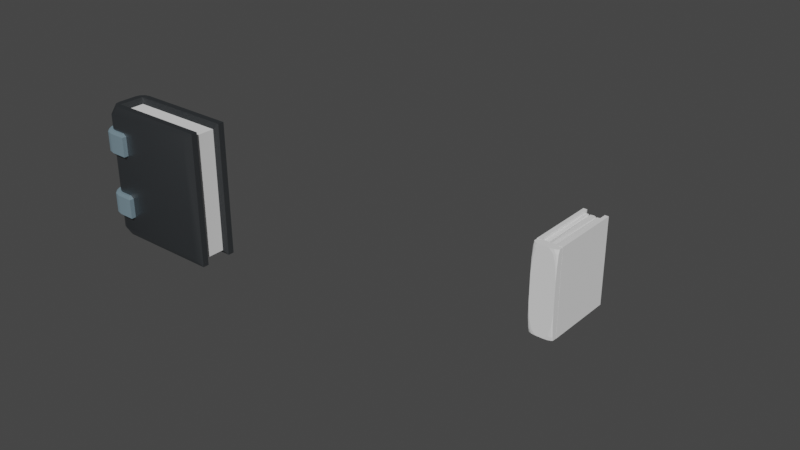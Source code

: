 # Source: books.blend  (saved by Blender 2.92.15; exported with 4.5.12 LTS)
import bpy
from mathutils import Matrix  # noqa: F401  (used for matrix-valued properties, if any)

bpy.ops.wm.read_factory_settings(use_empty=True)
scene = bpy.context.scene
scene.name = 'Scene'

# ---- collections
col_collection = bpy.data.collections.new('Collection'); scene.collection.children.link(col_collection)

# ---- materials (node trees are filled in below, after node groups)
mat_material_0 = bpy.data.materials.new('Material_0')
mat_material_0.use_transparent_shadow = False
mat_material_1 = bpy.data.materials.new('Material_1')
mat_material_1.use_transparent_shadow = False
mat_material_2 = bpy.data.materials.new('Material_2')
mat_material_2.use_transparent_shadow = False

# ---- material node trees
mat_material_0.use_nodes = True; mat_material_0.node_tree.nodes.clear()
_N = mat_material_0.node_tree.nodes; _L = mat_material_0.node_tree.links
n0 = _N.new('ShaderNodeBsdfAnisotropic'); n0.name = 'Glossy BSDF'; n0.location = (10, 220)
n0.distribution = 'GGX'
n0.inputs[0].default_value = (0.2195, 0.2195, 0.2195, 1.0)
n0.inputs[1].default_value = 0.3804
n1 = _N.new('ShaderNodeBsdfDiffuse'); n1.name = 'Diffuse BSDF'; n1.location = (10, 0)
n1.inputs[0].default_value = (0.006585, 0.009021, 0.01113, 1.0)
n1.inputs[1].default_value = 0.3804
n2 = _N.new('ShaderNodeAddShader'); n2.name = 'Add Shader'; n2.location = (230, 100)
n3 = _N.new('ShaderNodeOutputMaterial'); n3.name = 'Material Output'; n3.location = (440, 260)
_L.new(n0.outputs[0], n2.inputs[0])
_L.new(n1.outputs[0], n2.inputs[1])
_L.new(n2.outputs[0], n3.inputs[0])
n3.is_active_output = True
mat_material_1.use_nodes = True; mat_material_1.node_tree.nodes.clear()
_N = mat_material_1.node_tree.nodes; _L = mat_material_1.node_tree.links
n0 = _N.new('ShaderNodeBsdfAnisotropic'); n0.name = 'Glossy BSDF'; n0.location = (10, 220)
n0.distribution = 'GGX'
n0.inputs[0].default_value = (0.2195, 0.2195, 0.2195, 1.0)
n0.inputs[1].default_value = 0.3804
n1 = _N.new('ShaderNodeBsdfDiffuse'); n1.name = 'Diffuse BSDF'; n1.location = (10, 0)
n1.inputs[0].default_value = (0.6121, 0.6121, 0.6121, 1.0)
n1.inputs[1].default_value = 0.3804
n2 = _N.new('ShaderNodeAddShader'); n2.name = 'Add Shader'; n2.location = (230, 100)
n3 = _N.new('ShaderNodeOutputMaterial'); n3.name = 'Material Output'; n3.location = (440, 260)
_L.new(n0.outputs[0], n2.inputs[0])
_L.new(n1.outputs[0], n2.inputs[1])
_L.new(n2.outputs[0], n3.inputs[0])
n3.is_active_output = True
mat_material_2.use_nodes = True; mat_material_2.node_tree.nodes.clear()
_N = mat_material_2.node_tree.nodes; _L = mat_material_2.node_tree.links
n0 = _N.new('ShaderNodeBsdfAnisotropic'); n0.name = 'Glossy BSDF'; n0.location = (10, 220)
n0.distribution = 'GGX'
n0.inputs[0].default_value = (0.2195, 0.2195, 0.2195, 1.0)
n0.inputs[1].default_value = 0.2902
n1 = _N.new('ShaderNodeBsdfDiffuse'); n1.name = 'Diffuse BSDF'; n1.location = (10, 0)
n1.inputs[0].default_value = (0.1332, 0.1975, 0.2349, 1.0)
n1.inputs[1].default_value = 0.2902
n2 = _N.new('ShaderNodeAddShader'); n2.name = 'Add Shader'; n2.location = (230, 100)
n3 = _N.new('ShaderNodeOutputMaterial'); n3.name = 'Material Output'; n3.location = (440, 260)
_L.new(n0.outputs[0], n2.inputs[0])
_L.new(n1.outputs[0], n2.inputs[1])
_L.new(n2.outputs[0], n3.inputs[0])
n3.is_active_output = True

# ---- world
world_world = bpy.data.worlds.new('World'); scene.world = world_world
world_world.use_nodes = True; world_world.node_tree.nodes.clear()
_N = world_world.node_tree.nodes; _L = world_world.node_tree.links
n0 = _N.new('ShaderNodeOutputWorld'); n0.name = 'World Output'; n0.location = (300, 300)
n1 = _N.new('ShaderNodeBackground'); n1.name = 'Background'; n1.location = (10, 300)
n1.inputs[0].default_value = (0.05088, 0.05088, 0.05088, 1.0)
_L.new(n1.outputs[0], n0.inputs[0])
n0.is_active_output = True
world_world.color = (0.05088, 0.05088, 0.05088)
world_world.use_sun_shadow = False
world_world.sun_shadow_jitter_overblur = 0.0

# ---- meshes
me_mesh_0 = bpy.data.meshes.new('Mesh_0')
me_mesh_0.from_pydata([(0.2908, -0.02921, 0.1922), (-0.01684, -0.02921, 0.1922), (-0.02947, -0.03928, 0.208), (0.2908, -0.02921, 0.1922), (-0.02947, -0.03928, 0.208), (0.3034, -0.03928, 0.208), (-0.01684, -0.02921, 0.1922), (-0.01684, 0.02921, 0.1922), (-0.02947, 0.03928, 0.208), (-0.01684, -0.02921, 0.1922), (-0.02947, 0.03928, 0.208), (-0.02947, -0.03928, 0.208), (0.2908, 0.02921, -0.1922), (-0.01684, 0.02921, -0.1922), (-0.02947, 0.03928, -0.208), (0.2908, 0.02921, -0.1922), (-0.02947, 0.03928, -0.208), (0.3034, 0.03928, -0.208), (-0.02947, -0.03928, -0.208), (0.3034, -0.03928, -0.208), (0.3034, -0.05847, -0.208), (-0.02947, -0.03928, -0.208), (0.3034, -0.05847, -0.208), (-0.02152, -0.05847, -0.208), (-0.02947, -0.03928, -0.208), (-0.02152, -0.05847, -0.208), (-0.0295, -0.0393, -0.208), (0.3034, 0.03928, 0.208), (0.3034, 0.03928, -0.208), (0.3034, 0.05847, -0.208), (0.3034, 0.03928, 0.208), (0.3034, 0.05847, -0.208), (0.3034, 0.05847, 0.208), (-0.03582, 0.05464, 0.208), (-0.02152, 0.05847, 0.208), (-0.02956, 0.07154, 0.1829), (-0.03582, 0.05464, 0.208), (-0.02956, 0.07154, 0.1829), (-0.04237, 0.06686, 0.1829), (-0.01684, 0.02921, -0.1922), (-0.01684, -0.02921, -0.1922), (-0.02947, -0.03928, -0.208), (-0.01684, 0.02921, -0.1922), (-0.02947, -0.03928, -0.208), (-0.02947, 0.03928, -0.208), (0.2908, -0.02921, -0.1922), (0.2908, -0.02921, 0.1922), (0.3034, -0.03928, 0.208), (0.2908, -0.02921, -0.1922), (0.3034, -0.03928, 0.208), (0.3034, -0.03928, -0.208), (-0.01684, 0.02921, 0.1922), (0.2908, 0.02921, 0.1922), (0.3034, 0.03928, 0.208), (-0.01684, 0.02921, 0.1922), (0.3034, 0.03928, 0.208), (-0.02947, 0.03928, 0.208), (-0.01684, -0.02921, -0.1922), (0.2908, -0.02921, -0.1922), (0.3034, -0.03928, -0.208), (-0.01684, -0.02921, -0.1922), (0.3034, -0.03928, -0.208), (-0.02947, -0.03928, -0.208), (0.2908, 0.02921, 0.1922), (0.2908, 0.02921, -0.1922), (0.3034, 0.03928, -0.208), (0.2908, 0.02921, 0.1922), (0.3034, 0.03928, -0.208), (0.3034, 0.03928, 0.208), (0.3034, -0.05847, 0.208), (-0.02152, -0.05847, 0.208), (-0.02956, -0.07154, 0.1829), (0.3034, -0.05847, 0.208), (-0.02956, -0.07154, 0.1829), (0.2784, -0.07154, 0.1829), (0.3034, 0.03928, -0.208), (-0.02947, 0.03928, -0.208), (-0.0295, 0.0393, -0.208), (0.3034, 0.03928, -0.208), (-0.0295, 0.0393, -0.208), (-0.02152, 0.05847, -0.208), (0.3034, 0.03928, -0.208), (-0.02152, 0.05847, -0.208), (0.3034, 0.05847, -0.208), (-0.02947, -0.03928, 0.208), (-0.02947, 0.03928, 0.208), (-0.0295, 0.0393, 0.208), (-0.02947, -0.03928, 0.208), (-0.0295, 0.0393, 0.208), (-0.05012, 0.02987, 0.208), (-0.02947, -0.03928, 0.208), (-0.05012, 0.02987, 0.208), (-0.05012, -0.02987, 0.208), (-0.02947, -0.03928, 0.208), (-0.05012, -0.02987, 0.208), (-0.0295, -0.0393, 0.208), (0.3034, -0.03928, 0.208), (-0.02947, -0.03928, 0.208), (-0.0295, -0.0393, 0.208), (0.3034, -0.03928, 0.208), (-0.0295, -0.0393, 0.208), (-0.02152, -0.05847, 0.208), (0.3034, -0.03928, 0.208), (-0.02152, -0.05847, 0.208), (0.3034, -0.05847, 0.208), (-0.02152, -0.05847, -0.208), (0.3034, -0.05847, -0.208), (0.2784, -0.07154, -0.1829), (-0.02152, -0.05847, -0.208), (0.2784, -0.07154, -0.1829), (-0.02956, -0.07154, -0.1829), (-0.02947, 0.03928, 0.208), (0.3034, 0.03928, 0.208), (0.3034, 0.05847, 0.208), (-0.02947, 0.03928, 0.208), (0.3034, 0.05847, 0.208), (-0.02152, 0.05847, 0.208), (-0.02947, 0.03928, 0.208), (-0.02152, 0.05847, 0.208), (-0.0295, 0.0393, 0.208), (0.3034, -0.03928, -0.208), (0.3034, -0.03928, 0.208), (0.3034, -0.05847, 0.208), (0.3034, -0.03928, -0.208), (0.3034, -0.05847, 0.208), (0.3034, -0.05847, -0.208), (-0.05012, 0.02987, -0.208), (-0.04629, 0.04417, -0.208), (-0.0295, 0.0393, -0.208), (-0.04629, 0.04417, -0.208), (-0.03582, 0.05464, -0.208), (-0.0295, 0.0393, -0.208), (-0.03582, 0.05464, -0.208), (-0.02152, 0.05847, -0.208), (-0.0295, 0.0393, -0.208), (-0.02152, -0.05847, -0.208), (-0.03582, -0.05464, -0.208), (-0.0295, -0.0393, -0.208), (-0.03582, -0.05464, -0.208), (-0.04629, -0.04417, -0.208), (-0.0295, -0.0393, -0.208), (-0.04629, -0.04417, -0.208), (-0.05012, -0.02987, -0.208), (-0.0295, -0.0393, -0.208), (-0.05012, -0.02987, 0.208), (-0.04629, -0.04417, 0.208), (-0.0295, -0.0393, 0.208), (-0.04629, -0.04417, 0.208), (-0.03582, -0.05464, 0.208), (-0.0295, -0.0393, 0.208), (-0.03582, -0.05464, 0.208), (-0.02152, -0.05847, 0.208), (-0.0295, -0.0393, 0.208), (-0.02152, 0.05847, 0.208), (-0.03582, 0.05464, 0.208), (-0.0295, 0.0393, 0.208), (-0.03582, 0.05464, 0.208), (-0.04629, 0.04417, 0.208), (-0.0295, 0.0393, 0.208), (-0.04629, 0.04417, 0.208), (-0.05012, 0.02987, 0.208), (-0.0295, 0.0393, 0.208), (-0.02152, 0.05847, 0.208), (0.3034, 0.05847, 0.208), (0.2784, 0.07154, 0.1829), (-0.02152, 0.05847, 0.208), (0.2784, 0.07154, 0.1829), (-0.02956, 0.07154, 0.1829), (0.3034, -0.05847, -0.208), (0.3034, -0.05847, 0.208), (0.2784, -0.07154, 0.1829), (0.3034, -0.05847, -0.208), (0.2784, -0.07154, 0.1829), (0.2784, -0.07154, -0.1829), (-0.02152, 0.05847, -0.208), (-0.03582, 0.05464, -0.208), (-0.04237, 0.06686, -0.1829), (-0.02152, 0.05847, -0.208), (-0.04237, 0.06686, -0.1829), (-0.02956, 0.07154, -0.1829), (0.3034, 0.05847, -0.208), (-0.02152, 0.05847, -0.208), (-0.02956, 0.07154, -0.1829), (0.3034, 0.05847, -0.208), (-0.02956, 0.07154, -0.1829), (0.2784, 0.07154, -0.1829), (-0.05012, -0.02987, -0.208), (-0.04629, -0.04417, -0.208), (-0.05174, -0.05405, -0.1829), (-0.05012, -0.02987, -0.208), (-0.05174, -0.05405, -0.1829), (-0.05518, -0.03655, -0.1829), (0.3034, 0.05847, 0.208), (0.3034, 0.05847, -0.208), (0.2784, 0.07154, -0.1829), (0.3034, 0.05847, 0.208), (0.2784, 0.07154, -0.1829), (0.2784, 0.07154, 0.1829), (-0.02947, 0.03928, -0.208), (-0.02947, -0.03928, -0.208), (-0.0295, -0.0393, -0.208), (-0.02947, 0.03928, -0.208), (-0.0295, -0.0393, -0.208), (-0.05012, -0.02987, -0.208), (-0.02947, 0.03928, -0.208), (-0.05012, -0.02987, -0.208), (-0.05012, 0.02987, -0.208), (-0.02947, 0.03928, -0.208), (-0.05012, 0.02987, -0.208), (-0.0295, 0.0393, -0.208), (0.2784, -0.07154, -0.1829), (0.2784, -0.07154, 0.1829), (-0.02956, -0.07154, 0.1829), (0.2784, -0.07154, -0.1829), (-0.02956, -0.07154, 0.1829), (-0.02956, -0.07154, -0.1829), (-0.02956, 0.07154, -0.1829), (-0.02956, 0.07154, 0.1829), (0.2784, 0.07154, 0.1829), (-0.02956, 0.07154, -0.1829), (0.2784, 0.07154, 0.1829), (0.2784, 0.07154, -0.1829), (-0.05518, -0.03655, -0.1829), (-0.05518, -0.03655, 0.1829), (-0.05518, 0.03655, 0.1829), (-0.05518, -0.03655, -0.1829), (-0.05518, 0.03655, 0.1829), (-0.05518, 0.03655, -0.1829), (-0.02956, -0.07154, -0.1829), (-0.02956, -0.07154, 0.1829), (-0.04237, -0.06686, 0.1829), (-0.02956, -0.07154, -0.1829), (-0.04237, -0.06686, 0.1829), (-0.04237, -0.06686, -0.1829), (-0.04237, -0.06686, -0.1829), (-0.04237, -0.06686, 0.1829), (-0.05174, -0.05405, 0.1829), (-0.04237, -0.06686, -0.1829), (-0.05174, -0.05405, 0.1829), (-0.05174, -0.05405, -0.1829), (-0.05174, -0.05405, -0.1829), (-0.05174, -0.05405, 0.1829), (-0.05518, -0.03655, 0.1829), (-0.05174, -0.05405, -0.1829), (-0.05518, -0.03655, 0.1829), (-0.05518, -0.03655, -0.1829), (-0.02956, 0.07154, 0.1829), (-0.02956, 0.07154, -0.1829), (-0.04237, 0.06686, -0.1829), (-0.02956, 0.07154, 0.1829), (-0.04237, 0.06686, -0.1829), (-0.04237, 0.06686, 0.1829), (-0.04237, 0.06686, 0.1829), (-0.04237, 0.06686, -0.1829), (-0.05174, 0.05405, -0.1829), (-0.04237, 0.06686, 0.1829), (-0.05174, 0.05405, -0.1829), (-0.05174, 0.05405, 0.1829), (-0.05174, 0.05405, 0.1829), (-0.05174, 0.05405, -0.1829), (-0.05518, 0.03655, -0.1829), (-0.05174, 0.05405, 0.1829), (-0.05518, 0.03655, -0.1829), (-0.05518, 0.03655, 0.1829), (-0.04629, -0.04417, 0.208), (-0.05012, -0.02987, 0.208), (-0.05518, -0.03655, 0.1829), (-0.04629, -0.04417, 0.208), (-0.05518, -0.03655, 0.1829), (-0.05174, -0.05405, 0.1829), (-0.03582, -0.05464, -0.208), (-0.02152, -0.05847, -0.208), (-0.02956, -0.07154, -0.1829), (-0.03582, -0.05464, -0.208), (-0.02956, -0.07154, -0.1829), (-0.04237, -0.06686, -0.1829), (-0.04629, 0.04417, 0.208), (-0.03582, 0.05464, 0.208), (-0.04237, 0.06686, 0.1829), (-0.04629, 0.04417, 0.208), (-0.04237, 0.06686, 0.1829), (-0.05174, 0.05405, 0.1829), (-0.05012, 0.02987, -0.208), (-0.05012, -0.02987, -0.208), (-0.05518, -0.03655, -0.1829), (-0.05012, 0.02987, -0.208), (-0.05518, -0.03655, -0.1829), (-0.05518, 0.03655, -0.1829), (-0.04629, 0.04417, -0.208), (-0.05012, 0.02987, -0.208), (-0.05518, 0.03655, -0.1829), (-0.04629, 0.04417, -0.208), (-0.05518, 0.03655, -0.1829), (-0.05174, 0.05405, -0.1829), (-0.03582, -0.05464, 0.208), (-0.04629, -0.04417, 0.208), (-0.05174, -0.05405, 0.1829), (-0.03582, -0.05464, 0.208), (-0.05174, -0.05405, 0.1829), (-0.04237, -0.06686, 0.1829), (-0.04629, -0.04417, -0.208), (-0.03582, -0.05464, -0.208), (-0.04237, -0.06686, -0.1829), (-0.04629, -0.04417, -0.208), (-0.04237, -0.06686, -0.1829), (-0.05174, -0.05405, -0.1829), (-0.05012, 0.02987, 0.208), (-0.04629, 0.04417, 0.208), (-0.05174, 0.05405, 0.1829), (-0.05012, 0.02987, 0.208), (-0.05174, 0.05405, 0.1829), (-0.05518, 0.03655, 0.1829), (-0.05012, -0.02987, 0.208), (-0.05012, 0.02987, 0.208), (-0.05518, 0.03655, 0.1829), (-0.05012, -0.02987, 0.208), (-0.05518, 0.03655, 0.1829), (-0.05518, -0.03655, 0.1829), (-0.03582, 0.05464, -0.208), (-0.04629, 0.04417, -0.208), (-0.05174, 0.05405, -0.1829), (-0.03582, 0.05464, -0.208), (-0.05174, 0.05405, -0.1829), (-0.04237, 0.06686, -0.1829), (-0.02152, -0.05847, 0.208), (-0.03582, -0.05464, 0.208), (-0.04237, -0.06686, 0.1829), (-0.02152, -0.05847, 0.208), (-0.04237, -0.06686, 0.1829), (-0.02956, -0.07154, 0.1829), (0.2908, 0.02921, -0.1922), (0.2908, 0.02921, 0.1922), (0.2908, -0.02921, 0.1922), (0.2908, 0.02921, -0.1922), (0.2908, -0.02921, 0.1922), (0.2908, -0.02921, -0.1922), (-0.01684, 0.02921, -0.1922), (0.2908, 0.02921, -0.1922), (0.2908, -0.02921, -0.1922), (-0.01684, 0.02921, -0.1922), (0.2908, -0.02921, -0.1922), (-0.01684, -0.02921, -0.1922), (0.2908, 0.02921, 0.1922), (-0.01684, 0.02921, 0.1922), (-0.01684, -0.02921, 0.1922), (0.2908, 0.02921, 0.1922), (-0.01684, -0.02921, 0.1922), (0.2908, -0.02921, 0.1922), (0.01201, 0.07891, 0.1378), (-0.02769, 0.07891, 0.1378), (-0.04685, 0.07378, 0.1378), (0.01201, 0.07891, 0.1378), (-0.04685, 0.07378, 0.1378), (-0.06019, 0.06044, 0.1378), (0.01201, 0.07891, 0.1378), (-0.06019, 0.06044, 0.1378), (-0.06532, 0.04128, 0.1378), (0.01201, 0.07891, 0.1378), (-0.06532, 0.04128, 0.1378), (-0.06532, -0.04128, 0.1378), (0.01201, 0.07891, 0.1378), (-0.06532, -0.04128, 0.1378), (-0.06019, -0.06044, 0.1378), (0.01201, 0.07891, 0.1378), (-0.06019, -0.06044, 0.1378), (-0.04685, -0.07378, 0.1378), (0.01201, 0.07891, 0.1378), (-0.04685, -0.07378, 0.1378), (-0.02769, -0.07891, 0.1378), (0.01201, 0.07891, 0.1378), (-0.02769, -0.07891, 0.1378), (0.01201, -0.07891, 0.1378), (0.01201, 0.07891, -0.06211), (-0.02769, 0.07891, -0.06211), (-0.04685, 0.07378, -0.06211), (0.01201, 0.07891, -0.06211), (-0.04685, 0.07378, -0.06211), (-0.06019, 0.06044, -0.06211), (0.01201, 0.07891, -0.06211), (-0.06019, 0.06044, -0.06211), (-0.06532, 0.04128, -0.06211), (0.01201, 0.07891, -0.06211), (-0.06532, 0.04128, -0.06211), (-0.06532, -0.04128, -0.06211), (0.01201, 0.07891, -0.06211), (-0.06532, -0.04128, -0.06211), (-0.06019, -0.06044, -0.06211), (0.01201, 0.07891, -0.06211), (-0.06019, -0.06044, -0.06211), (-0.04685, -0.07378, -0.06211), (0.01201, 0.07891, -0.06211), (-0.04685, -0.07378, -0.06211), (-0.02769, -0.07891, -0.06211), (0.01201, 0.07891, -0.06211), (-0.02769, -0.07891, -0.06211), (0.01201, -0.07891, -0.06211), (0.02237, -0.08601, 0.06921), (0.02237, -0.08601, 0.1307), (-0.02863, -0.08601, 0.1307), (0.02237, -0.08601, 0.06921), (-0.02863, -0.08601, 0.1307), (-0.02863, -0.08601, 0.06921), (-0.02863, 0.08601, 0.06921), (-0.02863, 0.08601, 0.1307), (0.02237, 0.08601, 0.1307), (-0.02863, 0.08601, 0.06921), (0.02237, 0.08601, 0.1307), (0.02237, 0.08601, 0.06921), (-0.05052, -0.08014, 0.06921), (-0.05052, -0.08014, 0.1307), (-0.06655, -0.06411, 0.1307), (-0.05052, -0.08014, 0.06921), (-0.06655, -0.06411, 0.1307), (-0.06655, -0.06411, 0.06921), (0.02237, 0.08601, -0.1307), (0.02237, 0.08601, -0.06921), (0.02237, -0.08601, -0.06921), (0.02237, 0.08601, -0.1307), (0.02237, -0.08601, -0.06921), (0.02237, -0.08601, -0.1307), (-0.06532, 0.04128, -0.1378), (-0.06019, 0.06044, -0.1378), (-0.04685, 0.07378, -0.1378), (-0.06532, 0.04128, -0.1378), (-0.04685, 0.07378, -0.1378), (-0.02769, 0.07891, -0.1378), (-0.06532, 0.04128, -0.1378), (-0.02769, 0.07891, -0.1378), (0.01201, 0.07891, -0.1378), (-0.06532, 0.04128, -0.1378), (0.01201, 0.07891, -0.1378), (0.01201, -0.07891, -0.1378), (-0.06532, 0.04128, -0.1378), (0.01201, -0.07891, -0.1378), (-0.02769, -0.07891, -0.1378), (-0.06532, 0.04128, -0.1378), (-0.02769, -0.07891, -0.1378), (-0.04685, -0.07378, -0.1378), (-0.06532, 0.04128, -0.1378), (-0.04685, -0.07378, -0.1378), (-0.06019, -0.06044, -0.1378), (-0.06532, 0.04128, -0.1378), (-0.06019, -0.06044, -0.1378), (-0.06532, -0.04128, -0.1378), (0.02237, -0.08601, -0.1307), (0.02237, -0.08601, -0.06921), (-0.02863, -0.08601, -0.06921), (0.02237, -0.08601, -0.1307), (-0.02863, -0.08601, -0.06921), (-0.02863, -0.08601, -0.1307), (-0.02863, 0.08601, -0.1307), (-0.02863, 0.08601, -0.06921), (0.02237, 0.08601, -0.06921), (-0.02863, 0.08601, -0.1307), (0.02237, 0.08601, -0.06921), (0.02237, 0.08601, -0.1307), (-0.05052, -0.08014, -0.1307), (-0.05052, -0.08014, -0.06921), (-0.06655, -0.06411, -0.06921), (-0.05052, -0.08014, -0.1307), (-0.06655, -0.06411, -0.06921), (-0.06655, -0.06411, -0.1307), (-0.02863, -0.08601, 0.06921), (-0.02863, -0.08601, 0.1307), (-0.05052, -0.08014, 0.1307), (-0.02863, -0.08601, 0.06921), (-0.05052, -0.08014, 0.1307), (-0.05052, -0.08014, 0.06921), (-0.06655, -0.06411, 0.06921), (-0.06655, -0.06411, 0.1307), (-0.07242, -0.04222, 0.1307), (-0.06655, -0.06411, 0.06921), (-0.07242, -0.04222, 0.1307), (-0.07242, -0.04222, 0.06921), (-0.06655, 0.06411, 0.1307), (-0.06655, 0.06411, 0.06921), (-0.07242, 0.04222, 0.06921), (-0.06655, 0.06411, 0.1307), (-0.07242, 0.04222, 0.06921), (-0.07242, 0.04222, 0.1307), (-0.07242, -0.04222, 0.06921), (-0.07242, -0.04222, 0.1307), (-0.07242, 0.04222, 0.1307), (-0.07242, -0.04222, 0.06921), (-0.07242, 0.04222, 0.1307), (-0.07242, 0.04222, 0.06921), (-0.05052, 0.08014, 0.1307), (-0.05052, 0.08014, 0.06921), (-0.06655, 0.06411, 0.06921), (-0.05052, 0.08014, 0.1307), (-0.06655, 0.06411, 0.06921), (-0.06655, 0.06411, 0.1307), (-0.02863, -0.08601, -0.1307), (-0.02863, -0.08601, -0.06921), (-0.05052, -0.08014, -0.06921), (-0.02863, -0.08601, -0.1307), (-0.05052, -0.08014, -0.06921), (-0.05052, -0.08014, -0.1307), (-0.02863, 0.08601, 0.1307), (-0.02863, 0.08601, 0.06921), (-0.05052, 0.08014, 0.06921), (-0.02863, 0.08601, 0.1307), (-0.05052, 0.08014, 0.06921), (-0.05052, 0.08014, 0.1307), (-0.06655, -0.06411, -0.1307), (-0.06655, -0.06411, -0.06921), (-0.07242, -0.04222, -0.06921), (-0.06655, -0.06411, -0.1307), (-0.07242, -0.04222, -0.06921), (-0.07242, -0.04222, -0.1307), (-0.06655, 0.06411, -0.06921), (-0.06655, 0.06411, -0.1307), (-0.07242, 0.04222, -0.1307), (-0.06655, 0.06411, -0.06921), (-0.07242, 0.04222, -0.1307), (-0.07242, 0.04222, -0.06921), (-0.07242, -0.04222, -0.1307), (-0.07242, -0.04222, -0.06921), (-0.07242, 0.04222, -0.06921), (-0.07242, -0.04222, -0.1307), (-0.07242, 0.04222, -0.06921), (-0.07242, 0.04222, -0.1307), (-0.05052, 0.08014, -0.06921), (-0.05052, 0.08014, -0.1307), (-0.06655, 0.06411, -0.1307), (-0.05052, 0.08014, -0.06921), (-0.06655, 0.06411, -0.1307), (-0.06655, 0.06411, -0.06921), (-0.02863, 0.08601, -0.06921), (-0.02863, 0.08601, -0.1307), (-0.05052, 0.08014, -0.1307), (-0.02863, 0.08601, -0.06921), (-0.05052, 0.08014, -0.1307), (-0.05052, 0.08014, -0.06921), (0.02237, 0.08601, 0.06921), (0.02237, 0.08601, 0.1307), (0.02237, -0.08601, 0.1307), (0.02237, 0.08601, 0.06921), (0.02237, -0.08601, 0.1307), (0.02237, -0.08601, 0.06921), (0.01201, -0.07891, 0.06211), (0.01201, 0.07891, 0.06211), (0.02237, 0.08601, 0.06921), (0.01201, -0.07891, 0.06211), (0.02237, 0.08601, 0.06921), (0.02237, -0.08601, 0.06921), (0.01201, 0.07891, 0.1378), (0.01201, -0.07891, 0.1378), (0.02237, -0.08601, 0.1307), (0.01201, 0.07891, 0.1378), (0.02237, -0.08601, 0.1307), (0.02237, 0.08601, 0.1307), (0.01201, -0.07891, -0.1378), (0.01201, 0.07891, -0.1378), (0.02237, 0.08601, -0.1307), (0.01201, -0.07891, -0.1378), (0.02237, 0.08601, -0.1307), (0.02237, -0.08601, -0.1307), (0.01201, 0.07891, -0.06211), (0.01201, -0.07891, -0.06211), (0.02237, -0.08601, -0.06921), (0.01201, 0.07891, -0.06211), (0.02237, -0.08601, -0.06921), (0.02237, 0.08601, -0.06921), (-0.04685, -0.07378, 0.06211), (-0.02769, -0.07891, 0.06211), (-0.02863, -0.08601, 0.06921), (-0.04685, -0.07378, 0.06211), (-0.02863, -0.08601, 0.06921), (-0.05052, -0.08014, 0.06921), (-0.02769, -0.07891, 0.1378), (-0.04685, -0.07378, 0.1378), (-0.05052, -0.08014, 0.1307), (-0.02769, -0.07891, 0.1378), (-0.05052, -0.08014, 0.1307), (-0.02863, -0.08601, 0.1307), (-0.06019, -0.06044, 0.06211), (-0.04685, -0.07378, 0.06211), (-0.05052, -0.08014, 0.06921), (-0.06019, -0.06044, 0.06211), (-0.05052, -0.08014, 0.06921), (-0.06655, -0.06411, 0.06921), (-0.04685, -0.07378, 0.1378), (-0.06019, -0.06044, 0.1378), (-0.06655, -0.06411, 0.1307), (-0.04685, -0.07378, 0.1378), (-0.06655, -0.06411, 0.1307), (-0.05052, -0.08014, 0.1307), (-0.06532, -0.04128, 0.06211), (-0.06019, -0.06044, 0.06211), (-0.06655, -0.06411, 0.06921), (-0.06532, -0.04128, 0.06211), (-0.06655, -0.06411, 0.06921), (-0.07242, -0.04222, 0.06921), (-0.06019, -0.06044, 0.1378), (-0.06532, -0.04128, 0.1378), (-0.07242, -0.04222, 0.1307), (-0.06019, -0.06044, 0.1378), (-0.07242, -0.04222, 0.1307), (-0.06655, -0.06411, 0.1307), (-0.04685, 0.07378, 0.1378), (-0.02769, 0.07891, 0.1378), (-0.02863, 0.08601, 0.1307), (-0.04685, 0.07378, 0.1378), (-0.02863, 0.08601, 0.1307), (-0.05052, 0.08014, 0.1307), (-0.02769, 0.07891, 0.06211), (-0.04685, 0.07378, 0.06211), (-0.05052, 0.08014, 0.06921), (-0.02769, 0.07891, 0.06211), (-0.05052, 0.08014, 0.06921), (-0.02863, 0.08601, 0.06921), (-0.06019, 0.06044, 0.1378), (-0.04685, 0.07378, 0.1378), (-0.05052, 0.08014, 0.1307), (-0.06019, 0.06044, 0.1378), (-0.05052, 0.08014, 0.1307), (-0.06655, 0.06411, 0.1307), (-0.04685, 0.07378, 0.06211), (-0.06019, 0.06044, 0.06211), (-0.06655, 0.06411, 0.06921), (-0.04685, 0.07378, 0.06211), (-0.06655, 0.06411, 0.06921), (-0.05052, 0.08014, 0.06921), (-0.06532, 0.04128, 0.1378), (-0.06019, 0.06044, 0.1378), (-0.06655, 0.06411, 0.1307), (-0.06532, 0.04128, 0.1378), (-0.06655, 0.06411, 0.1307), (-0.07242, 0.04222, 0.1307), (-0.06019, 0.06044, 0.06211), (-0.06532, 0.04128, 0.06211), (-0.07242, 0.04222, 0.06921), (-0.06019, 0.06044, 0.06211), (-0.07242, 0.04222, 0.06921), (-0.06655, 0.06411, 0.06921), (-0.04685, -0.07378, -0.1378), (-0.02769, -0.07891, -0.1378), (-0.02863, -0.08601, -0.1307), (-0.04685, -0.07378, -0.1378), (-0.02863, -0.08601, -0.1307), (-0.05052, -0.08014, -0.1307), (-0.02769, -0.07891, -0.06211), (-0.04685, -0.07378, -0.06211), (-0.05052, -0.08014, -0.06921), (-0.02769, -0.07891, -0.06211), (-0.05052, -0.08014, -0.06921), (-0.02863, -0.08601, -0.06921), (-0.06019, -0.06044, -0.1378), (-0.04685, -0.07378, -0.1378), (-0.05052, -0.08014, -0.1307), (-0.06019, -0.06044, -0.1378), (-0.05052, -0.08014, -0.1307), (-0.06655, -0.06411, -0.1307), (-0.04685, -0.07378, -0.06211), (-0.06019, -0.06044, -0.06211), (-0.06655, -0.06411, -0.06921), (-0.04685, -0.07378, -0.06211), (-0.06655, -0.06411, -0.06921), (-0.05052, -0.08014, -0.06921), (-0.06532, -0.04128, -0.1378), (-0.06019, -0.06044, -0.1378), (-0.06655, -0.06411, -0.1307), (-0.06532, -0.04128, -0.1378), (-0.06655, -0.06411, -0.1307), (-0.07242, -0.04222, -0.1307), (-0.06019, -0.06044, -0.06211), (-0.06532, -0.04128, -0.06211), (-0.07242, -0.04222, -0.06921), (-0.06019, -0.06044, -0.06211), (-0.07242, -0.04222, -0.06921), (-0.06655, -0.06411, -0.06921), (-0.04685, 0.07378, -0.06211), (-0.02769, 0.07891, -0.06211), (-0.02863, 0.08601, -0.06921), (-0.04685, 0.07378, -0.06211), (-0.02863, 0.08601, -0.06921), (-0.05052, 0.08014, -0.06921), (-0.02769, 0.07891, -0.1378), (-0.04685, 0.07378, -0.1378), (-0.05052, 0.08014, -0.1307), (-0.02769, 0.07891, -0.1378), (-0.05052, 0.08014, -0.1307), (-0.02863, 0.08601, -0.1307), (-0.06019, 0.06044, -0.06211), (-0.04685, 0.07378, -0.06211), (-0.05052, 0.08014, -0.06921), (-0.06019, 0.06044, -0.06211), (-0.05052, 0.08014, -0.06921), (-0.06655, 0.06411, -0.06921), (-0.04685, 0.07378, -0.1378), (-0.06019, 0.06044, -0.1378), (-0.06655, 0.06411, -0.1307), (-0.04685, 0.07378, -0.1378), (-0.06655, 0.06411, -0.1307), (-0.05052, 0.08014, -0.1307), (-0.06532, 0.04128, -0.06211), (-0.06019, 0.06044, -0.06211), (-0.06655, 0.06411, -0.06921), (-0.06532, 0.04128, -0.06211), (-0.06655, 0.06411, -0.06921), (-0.07242, 0.04222, -0.06921), (-0.06019, 0.06044, -0.1378), (-0.06532, 0.04128, -0.1378), (-0.07242, 0.04222, -0.1307), (-0.06019, 0.06044, -0.1378), (-0.07242, 0.04222, -0.1307), (-0.06655, 0.06411, -0.1307), (-0.07242, -0.04222, 0.06921), (-0.07242, 0.04222, 0.06921), (-0.06532, 0.04128, 0.06211), (-0.07242, -0.04222, 0.06921), (-0.06532, 0.04128, 0.06211), (-0.06532, -0.04128, 0.06211), (-0.02863, 0.08601, 0.06921), (0.02237, 0.08601, 0.06921), (0.01201, 0.07891, 0.06211), (-0.02863, 0.08601, 0.06921), (0.01201, 0.07891, 0.06211), (-0.02769, 0.07891, 0.06211), (0.02237, -0.08601, 0.06921), (-0.02863, -0.08601, 0.06921), (-0.02769, -0.07891, 0.06211), (0.02237, -0.08601, 0.06921), (-0.02769, -0.07891, 0.06211), (0.01201, -0.07891, 0.06211), (-0.06532, -0.04128, 0.1378), (-0.06532, 0.04128, 0.1378), (-0.07242, 0.04222, 0.1307), (-0.06532, -0.04128, 0.1378), (-0.07242, 0.04222, 0.1307), (-0.07242, -0.04222, 0.1307), (0.01201, -0.07891, 0.1378), (-0.02769, -0.07891, 0.1378), (-0.02863, -0.08601, 0.1307), (0.01201, -0.07891, 0.1378), (-0.02863, -0.08601, 0.1307), (0.02237, -0.08601, 0.1307), (0.02237, 0.08601, 0.1307), (-0.02863, 0.08601, 0.1307), (-0.02769, 0.07891, 0.1378), (0.02237, 0.08601, 0.1307), (-0.02769, 0.07891, 0.1378), (0.01201, 0.07891, 0.1378), (-0.07242, -0.04222, -0.1307), (-0.07242, 0.04222, -0.1307), (-0.06532, 0.04128, -0.1378), (-0.07242, -0.04222, -0.1307), (-0.06532, 0.04128, -0.1378), (-0.06532, -0.04128, -0.1378), (-0.02863, 0.08601, -0.1307), (0.02237, 0.08601, -0.1307), (0.01201, 0.07891, -0.1378), (-0.02863, 0.08601, -0.1307), (0.01201, 0.07891, -0.1378), (-0.02769, 0.07891, -0.1378), (0.02237, -0.08601, -0.1307), (-0.02863, -0.08601, -0.1307), (-0.02769, -0.07891, -0.1378), (0.02237, -0.08601, -0.1307), (-0.02769, -0.07891, -0.1378), (0.01201, -0.07891, -0.1378), (-0.06532, -0.04128, -0.06211), (-0.06532, 0.04128, -0.06211), (-0.07242, 0.04222, -0.06921), (-0.06532, -0.04128, -0.06211), (-0.07242, 0.04222, -0.06921), (-0.07242, -0.04222, -0.06921), (0.01201, -0.07891, -0.06211), (-0.02769, -0.07891, -0.06211), (-0.02863, -0.08601, -0.06921), (0.01201, -0.07891, -0.06211), (-0.02863, -0.08601, -0.06921), (0.02237, -0.08601, -0.06921), (0.02237, 0.08601, -0.06921), (-0.02863, 0.08601, -0.06921), (-0.02769, 0.07891, -0.06211), (0.02237, 0.08601, -0.06921), (-0.02769, 0.07891, -0.06211), (0.01201, 0.07891, -0.06211), (-0.06532, 0.04128, 0.06211), (-0.06019, 0.06044, 0.06211), (-0.04685, 0.07378, 0.06211), (-0.06532, 0.04128, 0.06211), (-0.04685, 0.07378, 0.06211), (-0.02769, 0.07891, 0.06211), (-0.06532, 0.04128, 0.06211), (-0.02769, 0.07891, 0.06211), (0.01201, 0.07891, 0.06211), (-0.06532, 0.04128, 0.06211), (0.01201, 0.07891, 0.06211), (0.01201, -0.07891, 0.06211), (-0.06532, 0.04128, 0.06211), (0.01201, -0.07891, 0.06211), (-0.02769, -0.07891, 0.06211), (-0.06532, 0.04128, 0.06211), (-0.02769, -0.07891, 0.06211), (-0.04685, -0.07378, 0.06211), (-0.06532, 0.04128, 0.06211), (-0.04685, -0.07378, 0.06211), (-0.06019, -0.06044, 0.06211), (-0.06532, 0.04128, 0.06211), (-0.06019, -0.06044, 0.06211), (-0.06532, -0.04128, 0.06211), (0.2908, 0.02921, 0.1922), (0.2908, -0.02921, 0.1922)], [], [(0, 1, 2), (3, 4, 5), (6, 7, 8), (9, 10, 11), (12, 13, 14), (15, 16, 17), (18, 19, 20), (21, 22, 23), (24, 25, 26), (27, 28, 29), (30, 31, 32), (33, 34, 35), (36, 37, 38), (39, 40, 41), (42, 43, 44), (45, 46, 47), (48, 49, 50), (51, 52, 53), (54, 55, 56), (57, 58, 59), (60, 61, 62), (63, 64, 65), (66, 67, 68), (69, 70, 71), (72, 73, 74), (75, 76, 77), (78, 79, 80), (81, 82, 83), (84, 85, 86), (87, 88, 89), (90, 91, 92), (93, 94, 95), (96, 97, 98), (99, 100, 101), (102, 103, 104), (105, 106, 107), (108, 109, 110), (111, 112, 113), (114, 115, 116), (117, 118, 119), (120, 121, 122), (123, 124, 125), (126, 127, 128), (129, 130, 131), (132, 133, 134), (135, 136, 137), (138, 139, 140), (141, 142, 143), (144, 145, 146), (147, 148, 149), (150, 151, 152), (153, 154, 155), (156, 157, 158), (159, 160, 161), (162, 163, 164), (165, 166, 167), (168, 169, 170), (171, 172, 173), (174, 175, 176), (177, 178, 179), (180, 181, 182), (183, 184, 185), (186, 187, 188), (189, 190, 191), (192, 193, 194), (195, 196, 197), (198, 199, 200), (201, 202, 203), (204, 205, 206), (207, 208, 209), (210, 211, 212), (213, 214, 215), (216, 217, 218), (219, 220, 221), (222, 223, 224), (225, 226, 227), (228, 229, 230), (231, 232, 233), (234, 235, 236), (237, 238, 239), (240, 241, 242), (243, 244, 245), (246, 247, 248), (249, 250, 251), (252, 253, 254), (255, 256, 257), (258, 259, 260), (261, 262, 263), (264, 265, 266), (267, 268, 269), (270, 271, 272), (273, 274, 275), (276, 277, 278), (279, 280, 281), (282, 283, 284), (285, 286, 287), (288, 289, 290), (291, 292, 293), (294, 295, 296), (297, 298, 299), (300, 301, 302), (303, 304, 305), (306, 307, 308), (309, 310, 311), (312, 313, 314), (315, 316, 317), (318, 319, 320), (321, 322, 323), (324, 325, 326), (327, 328, 329), (330, 331, 332), (333, 334, 335), (336, 337, 338), (339, 340, 341), (342, 343, 344), (345, 346, 347), (348, 349, 350), (351, 352, 353), (354, 355, 356), (357, 358, 359), (360, 361, 362), (363, 364, 365), (366, 367, 368), (369, 370, 371), (372, 373, 374), (375, 376, 377), (378, 379, 380), (381, 382, 383), (384, 385, 386), (387, 388, 389), (390, 391, 392), (393, 394, 395), (396, 397, 398), (399, 400, 401), (402, 403, 404), (405, 406, 407), (408, 409, 410), (411, 412, 413), (414, 415, 416), (417, 418, 419), (420, 421, 422), (423, 424, 425), (426, 427, 428), (429, 430, 431), (432, 433, 434), (435, 436, 437), (438, 439, 440), (441, 442, 443), (444, 445, 446), (447, 448, 449), (450, 451, 452), (453, 454, 455), (456, 457, 458), (459, 460, 461), (462, 463, 464), (465, 466, 467), (468, 469, 470), (471, 472, 473), (474, 475, 476), (477, 478, 479), (480, 481, 482), (483, 484, 485), (486, 487, 488), (489, 490, 491), (492, 493, 494), (495, 496, 497), (498, 499, 500), (501, 502, 503), (504, 505, 506), (507, 508, 509), (510, 511, 512), (513, 514, 515), (516, 517, 518), (519, 520, 521), (522, 523, 524), (525, 526, 527), (528, 529, 530), (531, 532, 533), (534, 535, 536), (537, 538, 539), (540, 541, 542), (543, 544, 545), (546, 547, 548), (549, 550, 551), (552, 553, 554), (555, 556, 557), (558, 559, 560), (561, 562, 563), (564, 565, 566), (567, 568, 569), (570, 571, 572), (573, 574, 575), (576, 577, 578), (579, 580, 581), (582, 583, 584), (585, 586, 587), (588, 589, 590), (591, 592, 593), (594, 595, 596), (597, 598, 599), (600, 601, 602), (603, 604, 605), (606, 607, 608), (609, 610, 611), (612, 613, 614), (615, 616, 617), (618, 619, 620), (621, 622, 623), (624, 625, 626), (627, 628, 629), (630, 631, 632), (633, 634, 635), (636, 637, 638), (639, 640, 641), (642, 643, 644), (645, 646, 647), (648, 649, 650), (651, 652, 653), (654, 655, 656), (657, 658, 659), (660, 661, 662), (663, 664, 665), (666, 667, 668), (669, 670, 671), (672, 673, 674), (675, 676, 677), (678, 679, 680), (681, 682, 683), (684, 685, 686), (687, 688, 689), (690, 691, 692), (693, 694, 695), (696, 697, 698), (699, 700, 701), (702, 703, 704), (705, 706, 707), (708, 709, 710), (711, 712, 713), (714, 715, 716), (717, 718, 719), (720, 721, 722), (723, 724, 725), (726, 727, 728), (729, 730, 731), (732, 733, 734), (735, 736, 737), (738, 739, 740), (741, 742, 743), (744, 745, 746), (747, 748, 749), (750, 751, 752), (753, 754, 755), (756, 757, 758), (759, 760, 761), (762, 763, 764), (765, 766, 767), (768, 769, 770), (771, 772, 773), (774, 775, 776), (777, 778, 779), (780, 781, 782), (783, 784, 785), (786, 787, 788), (789, 790, 791), (792, 793, 794), (795, 796, 797), (798, 799, 800), (801, 802, 803), (332, 331, 804, 805)])
me_mesh_0.polygons.foreach_set('material_index', [0, 0, 0, 0, 0, 0, 0, 0, 0, 0, 0, 0, 0, 0, 0, 0, 0, 0, 0, 0, 0, 0, 0, 0, 0, 0, 0, 0, 0, 0, 0, 0, 0, 0, 0, 0, 0, 0, 0, 0, 0, 0, 0, 0, 0, 0, 0, 0, 0, 0, 0, 0, 0, 0, 0, 0, 0, 0, 0, 0, 0, 0, 0, 0, 0, 0, 0, 0, 0, 0, 0, 0, 0, 0, 0, 0, 0, 0, 0, 0, 0, 0, 0, 0, 0, 0, 0, 0, 0, 0, 0, 0, 0, 0, 0, 0, 0, 0, 0, 0, 0, 0, 0, 0, 0, 0, 0, 0, 0, 0, 1, 1, 1, 1, 1, 1, 2, 2, 2, 2, 2, 2, 2, 2, 2, 2, 2, 2, 2, 2, 2, 2, 2, 2, 2, 2, 2, 2, 2, 2, 2, 2, 2, 2, 2, 2, 2, 2, 2, 2, 2, 2, 2, 2, 2, 2, 2, 2, 2, 2, 2, 2, 2, 2, 2, 2, 2, 2, 2, 2, 2, 2, 2, 2, 2, 2, 2, 2, 2, 2, 2, 2, 2, 2, 2, 2, 2, 2, 2, 2, 2, 2, 2, 2, 2, 2, 2, 2, 2, 2, 2, 2, 2, 2, 2, 2, 2, 2, 2, 2, 2, 2, 2, 2, 2, 2, 2, 2, 2, 2, 2, 2, 2, 2, 2, 2, 2, 2, 2, 2, 2, 2, 2, 2, 2, 2, 2, 2, 2, 2, 2, 2, 2, 2, 2, 2, 2, 2, 2, 2, 2, 2, 2, 2, 2, 2, 2, 2, 2, 2, 2, 2, 2, 2, 2, 2, 2, 2, 1])
_k = set([(0, 1), (0, 2), (1, 2), (3, 4), (3, 5), (4, 5), (6, 7), (6, 8), (7, 8), (9, 10), (9, 11), (10, 11), (12, 13), (12, 14), (13, 14), (15, 16), (15, 17), (16, 17), (18, 19), (18, 20), (19, 20), (21, 22), (21, 23), (22, 23), (24, 25), (24, 26), (25, 26), (27, 28), (27, 29), (28, 29), (30, 31), (30, 32), (31, 32), (33, 34), (33, 35), (34, 35), (36, 37), (36, 38), (37, 38), (39, 40), (39, 41), (40, 41), (42, 43), (42, 44), (43, 44), (45, 46), (45, 47), (46, 47), (48, 49), (48, 50), (49, 50), (51, 52), (51, 53), (52, 53), (54, 55), (54, 56), (55, 56), (57, 58), (57, 59), (58, 59), (60, 61), (60, 62), (61, 62), (63, 64), (63, 65), (64, 65), (66, 67), (66, 68), (67, 68), (69, 70), (69, 71), (70, 71), (72, 73), (72, 74), (73, 74), (75, 76), (75, 77), (76, 77), (78, 79), (78, 80), (79, 80), (81, 82), (81, 83), (82, 83), (84, 85), (84, 86), (85, 86), (87, 88), (87, 89), (88, 89), (90, 91), (90, 92), (91, 92), (93, 94), (93, 95), (94, 95), (96, 97), (96, 98), (97, 98), (99, 100), (99, 101), (100, 101), (102, 103), (102, 104), (103, 104), (105, 106), (105, 107), (106, 107), (108, 109), (108, 110), (109, 110), (111, 112), (111, 113), (112, 113), (114, 115), (114, 116), (115, 116), (117, 118), (117, 119), (118, 119), (120, 121), (120, 122), (121, 122), (123, 124), (123, 125), (124, 125), (126, 127), (126, 128), (127, 128), (129, 130), (129, 131), (130, 131), (132, 133), (132, 134), (133, 134), (135, 136), (135, 137), (136, 137), (138, 139), (138, 140), (139, 140), (141, 142), (141, 143), (142, 143), (144, 145), (144, 146), (145, 146), (147, 148), (147, 149), (148, 149), (150, 151), (150, 152), (151, 152), (153, 154), (153, 155), (154, 155), (156, 157), (156, 158), (157, 158), (159, 160), (159, 161), (160, 161), (162, 163), (162, 164), (163, 164), (165, 166), (165, 167), (166, 167), (168, 169), (168, 170), (169, 170), (171, 172), (171, 173), (172, 173), (174, 175), (174, 176), (175, 176), (177, 178), (177, 179), (178, 179), (180, 181), (180, 182), (181, 182), (183, 184), (183, 185), (184, 185), (186, 187), (186, 188), (187, 188), (189, 190), (189, 191), (190, 191), (192, 193), (192, 194), (193, 194), (195, 196), (195, 197), (196, 197), (198, 199), (198, 200), (199, 200), (201, 202), (201, 203), (202, 203), (204, 205), (204, 206), (205, 206), (207, 208), (207, 209), (208, 209), (210, 211), (210, 212), (211, 212), (213, 214), (213, 215), (214, 215), (216, 217), (216, 218), (217, 218), (219, 220), (219, 221), (220, 221), (222, 223), (222, 224), (223, 224), (225, 226), (225, 227), (226, 227), (228, 229), (228, 230), (229, 230), (231, 232), (231, 233), (232, 233), (234, 235), (234, 236), (235, 236), (237, 238), (237, 239), (238, 239), (240, 241), (240, 242), (241, 242), (243, 244), (243, 245), (244, 245), (246, 247), (246, 248), (247, 248), (249, 250), (249, 251), (250, 251), (252, 253), (252, 254), (253, 254), (255, 256), (255, 257), (256, 257), (258, 259), (258, 260), (259, 260), (261, 262), (261, 263), (262, 263), (264, 265), (264, 266), (265, 266), (267, 268), (267, 269), (268, 269), (270, 271), (270, 272), (271, 272), (273, 274), (273, 275), (274, 275), (276, 277), (276, 278), (277, 278), (279, 280), (279, 281), (280, 281), (282, 283), (282, 284), (283, 284), (285, 286), (285, 287), (286, 287), (288, 289), (288, 290), (289, 290), (291, 292), (291, 293), (292, 293), (294, 295), (294, 296), (295, 296), (297, 298), (297, 299), (298, 299), (300, 301), (300, 302), (301, 302), (303, 304), (303, 305), (304, 305), (306, 307), (306, 308), (307, 308), (309, 310), (309, 311), (310, 311), (312, 313), (312, 314), (313, 314), (315, 316), (315, 317), (316, 317), (318, 319), (318, 320), (319, 320), (321, 322), (321, 323), (322, 323), (324, 325), (324, 326), (325, 326), (327, 328), (327, 329), (328, 329), (330, 331), (330, 332), (331, 332), (333, 334), (333, 335), (334, 335), (336, 337), (336, 338), (337, 338), (339, 340), (339, 341), (340, 341), (342, 343), (342, 344), (343, 344), (345, 346), (345, 347), (346, 347), (348, 349), (348, 350), (349, 350), (351, 352), (351, 353), (352, 353), (354, 355), (354, 356), (355, 356), (357, 358), (357, 359), (358, 359), (360, 361), (360, 362), (361, 362), (363, 364), (363, 365), (364, 365), (366, 367), (366, 368), (367, 368), (369, 370), (369, 371), (370, 371), (372, 373), (372, 374), (373, 374), (375, 376), (375, 377), (376, 377), (378, 379), (378, 380), (379, 380), (381, 382), (381, 383), (382, 383), (384, 385), (384, 386), (385, 386), (387, 388), (387, 389), (388, 389), (390, 391), (390, 392), (391, 392), (393, 394), (393, 395), (394, 395), (396, 397), (396, 398), (397, 398), (399, 400), (399, 401), (400, 401), (402, 403), (402, 404), (403, 404), (405, 406), (405, 407), (406, 407), (408, 409), (408, 410), (409, 410), (411, 412), (411, 413), (412, 413), (414, 415), (414, 416), (415, 416), (417, 418), (417, 419), (418, 419), (420, 421), (420, 422), (421, 422), (423, 424), (423, 425), (424, 425), (426, 427), (426, 428), (427, 428), (429, 430), (429, 431), (430, 431), (432, 433), (432, 434), (433, 434), (435, 436), (435, 437), (436, 437), (438, 439), (438, 440), (439, 440), (441, 442), (441, 443), (442, 443), (444, 445), (444, 446), (445, 446), (447, 448), (447, 449), (448, 449), (450, 451), (450, 452), (451, 452), (453, 454), (453, 455), (454, 455), (456, 457), (456, 458), (457, 458), (459, 460), (459, 461), (460, 461), (462, 463), (462, 464), (463, 464), (465, 466), (465, 467), (466, 467), (468, 469), (468, 470), (469, 470), (471, 472), (471, 473), (472, 473), (474, 475), (474, 476), (475, 476), (477, 478), (477, 479), (478, 479), (480, 481), (480, 482), (481, 482), (483, 484), (483, 485), (484, 485), (486, 487), (486, 488), (487, 488), (489, 490), (489, 491), (490, 491), (492, 493), (492, 494), (493, 494), (495, 496), (495, 497), (496, 497), (498, 499), (498, 500), (499, 500), (501, 502), (501, 503), (502, 503), (504, 505), (504, 506), (505, 506), (507, 508), (507, 509), (508, 509), (510, 511), (510, 512), (511, 512), (513, 514), (513, 515), (514, 515), (516, 517), (516, 518), (517, 518), (519, 520), (519, 521), (520, 521), (522, 523), (522, 524), (523, 524), (525, 526), (525, 527), (526, 527), (528, 529), (528, 530), (529, 530), (531, 532), (531, 533), (532, 533), (534, 535), (534, 536), (535, 536), (537, 538), (537, 539), (538, 539), (540, 541), (540, 542), (541, 542), (543, 544), (543, 545), (544, 545), (546, 547), (546, 548), (547, 548), (549, 550), (549, 551), (550, 551), (552, 553), (552, 554), (553, 554), (555, 556), (555, 557), (556, 557), (558, 559), (558, 560), (559, 560), (561, 562), (561, 563), (562, 563), (564, 565), (564, 566), (565, 566), (567, 568), (567, 569), (568, 569), (570, 571), (570, 572), (571, 572), (573, 574), (573, 575), (574, 575), (576, 577), (576, 578), (577, 578), (579, 580), (579, 581), (580, 581), (582, 583), (582, 584), (583, 584), (585, 586), (585, 587), (586, 587), (588, 589), (588, 590), (589, 590), (591, 592), (591, 593), (592, 593), (594, 595), (594, 596), (595, 596), (597, 598), (597, 599), (598, 599), (600, 601), (600, 602), (601, 602), (603, 604), (603, 605), (604, 605), (606, 607), (606, 608), (607, 608), (609, 610), (609, 611), (610, 611), (612, 613), (612, 614), (613, 614), (615, 616), (615, 617), (616, 617), (618, 619), (618, 620), (619, 620), (621, 622), (621, 623), (622, 623), (624, 625), (624, 626), (625, 626), (627, 628), (627, 629), (628, 629), (630, 631), (630, 632), (631, 632), (633, 634), (633, 635), (634, 635), (636, 637), (636, 638), (637, 638), (639, 640), (639, 641), (640, 641), (642, 643), (642, 644), (643, 644), (645, 646), (645, 647), (646, 647), (648, 649), (648, 650), (649, 650), (651, 652), (651, 653), (652, 653), (654, 655), (654, 656), (655, 656), (657, 658), (657, 659), (658, 659), (660, 661), (660, 662), (661, 662), (663, 664), (663, 665), (664, 665), (666, 667), (666, 668), (667, 668), (669, 670), (669, 671), (670, 671), (672, 673), (672, 674), (673, 674), (675, 676), (675, 677), (676, 677), (678, 679), (678, 680), (679, 680), (681, 682), (681, 683), (682, 683), (684, 685), (684, 686), (685, 686), (687, 688), (687, 689), (688, 689), (690, 691), (690, 692), (691, 692), (693, 694), (693, 695), (694, 695), (696, 697), (696, 698), (697, 698), (699, 700), (699, 701), (700, 701), (702, 703), (702, 704), (703, 704), (705, 706), (705, 707), (706, 707), (708, 709), (708, 710), (709, 710), (711, 712), (711, 713), (712, 713), (714, 715), (714, 716), (715, 716), (717, 718), (717, 719), (718, 719), (720, 721), (720, 722), (721, 722), (723, 724), (723, 725), (724, 725), (726, 727), (726, 728), (727, 728), (729, 730), (729, 731), (730, 731), (732, 733), (732, 734), (733, 734), (735, 736), (735, 737), (736, 737), (738, 739), (738, 740), (739, 740), (741, 742), (741, 743), (742, 743), (744, 745), (744, 746), (745, 746), (747, 748), (747, 749), (748, 749), (750, 751), (750, 752), (751, 752), (753, 754), (753, 755), (754, 755), (756, 757), (756, 758), (757, 758), (759, 760), (759, 761), (760, 761), (762, 763), (762, 764), (763, 764), (765, 766), (765, 767), (766, 767), (768, 769), (768, 770), (769, 770), (771, 772), (771, 773), (772, 773), (774, 775), (774, 776), (775, 776), (777, 778), (777, 779), (778, 779), (780, 781), (780, 782), (781, 782), (783, 784), (783, 785), (784, 785), (786, 787), (786, 788), (787, 788), (789, 790), (789, 791), (790, 791), (792, 793), (792, 794), (793, 794), (795, 796), (795, 797), (796, 797), (798, 799), (798, 800), (799, 800), (801, 802), (801, 803), (802, 803), (804, 805)])
me_mesh_0.attributes.new('sharp_edge', 'BOOLEAN', 'EDGE').data.foreach_set('value', [ (min(e.vertices), max(e.vertices)) in _k for e in me_mesh_0.edges])
_uv = me_mesh_0.uv_layers.new(name='UVMap')
_uv.uv.foreach_set('vector', [0.625, 0.75, 0.875, 0.75, 0.875, 0.75, 0.625, 0.75, 0.875, 0.75, 0.625, 0.75, 0.875, 0.75, 0.875, 0.5, 0.875, 0.5, 0.875, 0.75, 0.875, 0.5, 0.875, 0.75, 0.375, 0.5, 0.125, 0.5, 0.125, 0.5, 0.375, 0.5, 0.125, 0.5, 0.375, 0.5, 0.125, 0.75, 0.375, 0.75, 0.375, 0.75, 0.125, 0.75, 0.375, 0.75, 0.1452, 0.75, 0.125, 0.75, 0.1452, 0.75, 0.125, 0.75, 0.625, 0.5, 0.375, 0.5, 0.375, 0.5, 0.625, 0.5, 0.375, 0.5, 0.625, 0.5, 0.8649, 0.5, 0.8548, 0.5, 0.8548, 0.5, 0.8649, 0.5, 0.8548, 0.5, 0.8649, 0.5, 0.125, 0.5, 0.125, 0.75, 0.125, 0.75, 0.125, 0.5, 0.125, 0.75, 0.125, 0.5, 0.375, 0.75, 0.625, 0.75, 0.625, 0.75, 0.375, 0.75, 0.625, 0.75, 0.375, 0.75, 0.875, 0.5, 0.625, 0.5, 0.625, 0.5, 0.875, 0.5, 0.625, 0.5, 0.875, 0.5, 0.125, 0.75, 0.375, 0.75, 0.375, 0.75, 0.125, 0.75, 0.375, 0.75, 0.125, 0.75, 0.625, 0.5, 0.375, 0.5, 0.375, 0.5, 0.625, 0.5, 0.375, 0.5, 0.625, 0.5, 0.625, 0.75, 0.8548, 0.75, 0.8548, 0.75, 0.625, 0.75, 0.8548, 0.75, 0.625, 0.75, 0.375, 0.5, 0.125, 0.5, 0.125, 0.5, 0.375, 0.5, 0.125, 0.5, 0.1452, 0.5, 0.375, 0.5, 0.1452, 0.5, 0.375, 0.5, 0.875, 0.75, 0.875, 0.5, 0.875, 0.5, 0.875, 0.75, 0.875, 0.5, 0.875, 0.5611, 0.875, 0.75, 0.875, 0.5611, 0.875, 0.6889, 0.875, 0.75, 0.875, 0.6889, 0.875, 0.75, 0.625, 0.75, 0.875, 0.75, 0.875, 0.75, 0.625, 0.75, 0.875, 0.75, 0.8548, 0.75, 0.625, 0.75, 0.8548, 0.75, 0.625, 0.75, 0.1452, 0.75, 0.375, 0.75, 0.375, 0.75, 0.1452, 0.75, 0.375, 0.75, 0.1452, 0.75, 0.875, 0.5, 0.625, 0.5, 0.625, 0.5, 0.875, 0.5, 0.625, 0.5, 0.8548, 0.5, 0.875, 0.5, 0.8548, 0.5, 0.875, 0.5, 0.375, 0.75, 0.625, 0.75, 0.625, 0.75, 0.375, 0.75, 0.625, 0.75, 0.375, 0.75, 0.125, 0.5611, 0.125, 0.5306, 0.125, 0.5, 0.125, 0.5306, 0.125, 0.5, 0.125, 0.5, 0.125, 0.5, 0.125, 0.5, 0.125, 0.5, 0.1452, 0.75, 0.1351, 0.75, 0.125, 0.75, 0.1351, 0.75, 0.125, 0.75, 0.125, 0.75, 0.125, 0.75, 0.125, 0.75, 0.125, 0.75, 0.875, 0.6889, 0.875, 0.7194, 0.875, 0.75, 0.875, 0.7194, 0.875, 0.75, 0.875, 0.75, 0.875, 0.75, 0.875, 0.75, 0.875, 0.75, 0.8548, 0.5, 0.8649, 0.5, 0.875, 0.5, 0.8649, 0.5, 0.875, 0.5, 0.875, 0.5, 0.875, 0.5, 0.875, 0.5, 0.875, 0.5, 0.8548, 0.5, 0.625, 0.5, 0.625, 0.5, 0.8548, 0.5, 0.625, 0.5, 0.8548, 0.5, 0.375, 0.75, 0.625, 0.75, 0.625, 0.75, 0.375, 0.75, 0.625, 0.75, 0.375, 0.75, 0.125, 0.5, 0.125, 0.5, 0.125, 0.5, 0.125, 0.5, 0.125, 0.5, 0.125, 0.5, 0.375, 0.5, 0.1452, 0.5, 0.1452, 0.5, 0.375, 0.5, 0.1452, 0.5, 0.375, 0.5, 0.125, 0.75, 0.125, 0.75, 0.125, 0.75, 0.125, 0.75, 0.125, 0.75, 0.125, 0.75, 0.625, 0.5, 0.375, 0.5, 0.375, 0.5, 0.625, 0.5, 0.375, 0.5, 0.625, 0.5, 0.125, 0.5, 0.125, 0.75, 0.125, 0.75, 0.125, 0.5, 0.125, 0.75, 0.125, 0.6889, 0.125, 0.5, 0.125, 0.6889, 0.125, 0.5611, 0.125, 0.5, 0.125, 0.5611, 0.125, 0.5, 0.375, 0.75, 0.625, 0.75, 0.625, 0.9798, 0.375, 0.75, 0.625, 0.9798, 0.375, 0.9798, 0.375, 0.2702, 0.625, 0.2702, 0.625, 0.5, 0.375, 0.2702, 0.625, 0.5, 0.375, 0.5, 0.375, 0.06114, 0.625, 0.06114, 0.625, 0.1889, 0.375, 0.06114, 0.625, 0.1889, 0.375, 0.1889, 0.375, 0.9798, 0.625, 0.9798, 0.625, 0.9899, 0.375, 0.9798, 0.625, 0.9899, 0.375, 0.9899, 0.375, 0.9899, 0.625, 0.9899, 0.625, 1.0, 0.375, 0.9899, 0.625, 1.0, 0.375, 1.0, 0.375, 0.03057, 0.625, 0.03057, 0.625, 0.06114, 0.375, 0.03057, 0.625, 0.06114, 0.375, 0.06114, 0.625, 0.2702, 0.375, 0.2702, 0.375, 0.2601, 0.625, 0.2702, 0.375, 0.2601, 0.625, 0.2601, 0.625, 0.2601, 0.375, 0.2601, 0.375, 0.2194, 0.625, 0.2601, 0.375, 0.2194, 0.625, 0.2194, 0.625, 0.2194, 0.375, 0.2194, 0.375, 0.1889, 0.625, 0.2194, 0.375, 0.1889, 0.625, 0.1889, 0.875, 0.7194, 0.875, 0.6889, 0.875, 0.6889, 0.875, 0.7194, 0.875, 0.6889, 0.875, 0.7194, 0.1351, 0.75, 0.1452, 0.75, 0.1452, 0.75, 0.1351, 0.75, 0.1452, 0.75, 0.1351, 0.75, 0.875, 0.5, 0.8649, 0.5, 0.8649, 0.5, 0.875, 0.5, 0.8649, 0.5, 0.875, 0.5, 0.125, 0.5611, 0.125, 0.6889, 0.125, 0.6889, 0.125, 0.5611, 0.125, 0.6889, 0.125, 0.5611, 0.125, 0.5306, 0.125, 0.5611, 0.125, 0.5611, 0.125, 0.5306, 0.125, 0.5611, 0.125, 0.5306, 0.875, 0.75, 0.875, 0.7194, 0.875, 0.7194, 0.875, 0.75, 0.875, 0.7194, 0.875, 0.75, 0.125, 0.75, 0.1351, 0.75, 0.1351, 0.75, 0.125, 0.75, 0.1351, 0.75, 0.125, 0.75, 0.875, 0.5, 0.875, 0.5, 0.875, 0.5, 0.875, 0.5, 0.875, 0.5, 0.875, 0.5, 0.875, 0.6889, 0.875, 0.5611, 0.875, 0.5611, 0.875, 0.6889, 0.875, 0.5611, 0.875, 0.6889, 0.125, 0.5, 0.125, 0.5306, 0.125, 0.5306, 0.125, 0.5, 0.125, 0.5306, 0.125, 0.5, 0.875, 0.75, 0.875, 0.75, 0.875, 0.75, 0.875, 0.75, 0.875, 0.75, 0.875, 0.75, 0.375, 0.5, 0.625, 0.5, 0.625, 0.75, 0.375, 0.5, 0.625, 0.75, 0.375, 0.75, 0.125, 0.5, 0.375, 0.5, 0.375, 0.75, 0.125, 0.5, 0.375, 0.75, 0.125, 0.75, 0.625, 0.5, 0.875, 0.5, 0.875, 0.75, 0.625, 0.5, 0.875, 0.75, 0.625, 0.75, 0.6428, 0.5084, 0.7332, 0.4886, 0.703, 0.4049, 0.6428, 0.5084, 0.703, 0.4049, 0.7241, 0.3846, 0.6428, 0.5084, 0.7241, 0.3846, 0.8326, 0.5351, 0.6428, 0.5084, 0.8326, 0.5351, 0.8548, 0.684, 0.6428, 0.5084, 0.8548, 0.684, 0.841, 0.7121, 0.6428, 0.5084, 0.841, 0.7121, 0.8046, 0.7316, 0.6428, 0.5084, 0.8046, 0.7316, 0.7522, 0.739, 0.6428, 0.5084, 0.7522, 0.739, 0.644, 0.7392, 0.6428, 0.5084, 0.7332, 0.4886, 0.703, 0.4049, 0.6428, 0.5084, 0.703, 0.4049, 0.7241, 0.3846, 0.6428, 0.5084, 0.7241, 0.3846, 0.8326, 0.5351, 0.6428, 0.5084, 0.8326, 0.5351, 0.8548, 0.684, 0.6428, 0.5084, 0.8548, 0.684, 0.841, 0.7121, 0.6428, 0.5084, 0.841, 0.7121, 0.8046, 0.7316, 0.6428, 0.5084, 0.8046, 0.7316, 0.7522, 0.739, 0.6428, 0.5084, 0.7522, 0.739, 0.644, 0.7392, 0.3984, 0.75, 0.6016, 0.75, 0.6016, 0.8804, 0.3984, 0.75, 0.6016, 0.8804, 0.3984, 0.8804, 0.3984, 0.3696, 0.6016, 0.3696, 0.6016, 0.5, 0.3984, 0.3696, 0.6016, 0.5, 0.3984, 0.5, 0.3984, 0.9402, 0.6016, 0.9402, 0.6016, 1.0, 0.3984, 0.9402, 0.6016, 1.0, 0.3984, 1.0, 0.3984, 0.5, 0.6016, 0.5, 0.6016, 0.75, 0.3984, 0.5, 0.6016, 0.75, 0.3984, 0.75, 0.1674, 0.5351, 0.2759, 0.3846, 0.297, 0.4049, 0.1674, 0.5351, 0.297, 0.4049, 0.2668, 0.4886, 0.1674, 0.5351, 0.2668, 0.4886, 0.3572, 0.5084, 0.1674, 0.5351, 0.3572, 0.5084, 0.356, 0.7392, 0.1674, 0.5351, 0.356, 0.7392, 0.2478, 0.739, 0.1674, 0.5351, 0.2478, 0.739, 0.1954, 0.7316, 0.1674, 0.5351, 0.1954, 0.7316, 0.159, 0.7121, 0.1674, 0.5351, 0.159, 0.7121, 0.1452, 0.684, 0.3984, 0.75, 0.6016, 0.75, 0.6016, 0.8804, 0.3984, 0.75, 0.6016, 0.8804, 0.3984, 0.8804, 0.3984, 0.3696, 0.6016, 0.3696, 0.6016, 0.5, 0.3984, 0.3696, 0.6016, 0.5, 0.3984, 0.5, 0.3984, 0.9402, 0.6016, 0.9402, 0.6016, 1.0, 0.3984, 0.9402, 0.6016, 1.0, 0.3984, 1.0, 0.3984, 0.8804, 0.6016, 0.8804, 0.6016, 0.9402, 0.3984, 0.8804, 0.6016, 0.9402, 0.3984, 0.9402, 0.3984, 0.03182, 0.6016, 0.03182, 0.6016, 0.06365, 0.3984, 0.03182, 0.6016, 0.06365, 0.3984, 0.06365, 0.6649, 0.3227, 0.3351, 0.3227, 0.3984, 0.1864, 0.6649, 0.3227, 0.3984, 0.1864, 0.6016, 0.1864, 0.3984, 0.06365, 0.6016, 0.06365, 0.6016, 0.1864, 0.3984, 0.06365, 0.6016, 0.1864, 0.3984, 0.1864, 0.6531, 0.376, 0.3469, 0.376, 0.3351, 0.3227, 0.6531, 0.376, 0.3351, 0.3227, 0.6649, 0.3227, 0.3984, 0.8804, 0.6016, 0.8804, 0.6016, 0.9402, 0.3984, 0.8804, 0.6016, 0.9402, 0.3984, 0.9402, 0.6016, 0.3696, 0.3984, 0.3696, 0.3469, 0.376, 0.6016, 0.3696, 0.3469, 0.376, 0.6531, 0.376, 0.3984, 0.03182, 0.6016, 0.03182, 0.6016, 0.06365, 0.3984, 0.03182, 0.6016, 0.06365, 0.3984, 0.06365, 0.6649, 0.3227, 0.3351, 0.3227, 0.3984, 0.1864, 0.6649, 0.3227, 0.3984, 0.1864, 0.6016, 0.1864, 0.3984, 0.06365, 0.6016, 0.06365, 0.6016, 0.1864, 0.3984, 0.06365, 0.6016, 0.1864, 0.3984, 0.1864, 0.6531, 0.376, 0.3469, 0.376, 0.3351, 0.3227, 0.6531, 0.376, 0.3351, 0.3227, 0.6649, 0.3227, 0.6016, 0.3696, 0.3984, 0.3696, 0.3469, 0.376, 0.6016, 0.3696, 0.3469, 0.376, 0.6531, 0.376, 0.3984, 0.5, 0.6016, 0.5, 0.6016, 0.75, 0.3984, 0.5, 0.6016, 0.75, 0.3984, 0.75, 0.356, 0.7392, 0.3572, 0.5084, 0.3984, 0.5, 0.356, 0.7392, 0.3984, 0.5, 0.3984, 0.75, 0.6428, 0.5084, 0.644, 0.7392, 0.6016, 0.75, 0.6428, 0.5084, 0.6016, 0.75, 0.6016, 0.5, 0.356, 0.7392, 0.3572, 0.5084, 0.3984, 0.5, 0.356, 0.7392, 0.3984, 0.5, 0.3984, 0.75, 0.6428, 0.5084, 0.644, 0.7392, 0.6016, 0.75, 0.6428, 0.5084, 0.6016, 0.75, 0.6016, 0.5, 0.1954, 0.7316, 0.2478, 0.739, 0.2446, 0.75, 0.1954, 0.7316, 0.2446, 0.75, 0.1848, 0.7415, 0.7522, 0.739, 0.8046, 0.7316, 0.8152, 0.7415, 0.7522, 0.739, 0.8152, 0.7415, 0.7554, 0.75, 0.159, 0.7121, 0.1954, 0.7316, 0.1848, 0.7415, 0.159, 0.7121, 0.1848, 0.7415, 0.141, 0.7182, 0.8046, 0.7316, 0.841, 0.7121, 0.859, 0.7182, 0.8046, 0.7316, 0.859, 0.7182, 0.8152, 0.7415, 0.1452, 0.684, 0.159, 0.7121, 0.141, 0.7182, 0.1452, 0.684, 0.141, 0.7182, 0.125, 0.6864, 0.841, 0.7121, 0.8548, 0.684, 0.875, 0.6864, 0.841, 0.7121, 0.875, 0.6864, 0.859, 0.7182, 0.703, 0.4049, 0.7332, 0.4886, 0.7554, 0.5, 0.703, 0.4049, 0.7554, 0.5, 0.6884, 0.376, 0.2668, 0.4886, 0.297, 0.4049, 0.3116, 0.376, 0.2668, 0.4886, 0.3116, 0.376, 0.2446, 0.5, 0.7241, 0.3846, 0.703, 0.4049, 0.6531, 0.376, 0.7241, 0.3846, 0.6531, 0.376, 0.6649, 0.3227, 0.297, 0.4049, 0.2759, 0.3846, 0.3351, 0.3227, 0.297, 0.4049, 0.3351, 0.3227, 0.3469, 0.376, 0.8326, 0.5351, 0.7241, 0.3846, 0.703, 0.3227, 0.8326, 0.5351, 0.703, 0.3227, 0.875, 0.5636, 0.2759, 0.3846, 0.1674, 0.5351, 0.125, 0.5636, 0.2759, 0.3846, 0.125, 0.5636, 0.297, 0.3227, 0.1954, 0.7316, 0.2478, 0.739, 0.2446, 0.75, 0.1954, 0.7316, 0.2446, 0.75, 0.1848, 0.7415, 0.7522, 0.739, 0.8046, 0.7316, 0.8152, 0.7415, 0.7522, 0.739, 0.8152, 0.7415, 0.7554, 0.75, 0.159, 0.7121, 0.1954, 0.7316, 0.1848, 0.7415, 0.159, 0.7121, 0.1848, 0.7415, 0.141, 0.7182, 0.8046, 0.7316, 0.841, 0.7121, 0.859, 0.7182, 0.8046, 0.7316, 0.859, 0.7182, 0.8152, 0.7415, 0.1452, 0.684, 0.159, 0.7121, 0.141, 0.7182, 0.1452, 0.684, 0.141, 0.7182, 0.125, 0.6864, 0.841, 0.7121, 0.8548, 0.684, 0.875, 0.6864, 0.841, 0.7121, 0.875, 0.6864, 0.859, 0.7182, 0.703, 0.4049, 0.7332, 0.4886, 0.7554, 0.5, 0.703, 0.4049, 0.7554, 0.5, 0.6884, 0.376, 0.2668, 0.4886, 0.297, 0.4049, 0.3116, 0.376, 0.2668, 0.4886, 0.3116, 0.376, 0.2446, 0.5, 0.7241, 0.3846, 0.703, 0.4049, 0.6531, 0.376, 0.7241, 0.3846, 0.6531, 0.376, 0.6649, 0.3227, 0.297, 0.4049, 0.2759, 0.3846, 0.3351, 0.3227, 0.297, 0.4049, 0.3351, 0.3227, 0.3469, 0.376, 0.8326, 0.5351, 0.7241, 0.3846, 0.703, 0.3227, 0.8326, 0.5351, 0.703, 0.3227, 0.875, 0.5636, 0.2759, 0.3846, 0.1674, 0.5351, 0.125, 0.5636, 0.2759, 0.3846, 0.125, 0.5636, 0.297, 0.3227, 0.3984, 0.06365, 0.3984, 0.1864, 0.375, 0.185, 0.3984, 0.06365, 0.375, 0.185, 0.375, 0.06501, 0.3984, 0.3696, 0.3984, 0.5, 0.375, 0.4806, 0.3984, 0.3696, 0.375, 0.4806, 0.375, 0.3722, 0.3984, 0.75, 0.3984, 0.8804, 0.375, 0.8778, 0.3984, 0.75, 0.375, 0.8778, 0.375, 0.7694, 0.8548, 0.684, 0.8326, 0.5351, 0.875, 0.5636, 0.8548, 0.684, 0.875, 0.5636, 0.875, 0.6864, 0.644, 0.7392, 0.7522, 0.739, 0.7554, 0.75, 0.644, 0.7392, 0.7554, 0.75, 0.625, 0.75, 0.6016, 0.5, 0.6016, 0.3696, 0.625, 0.3722, 0.6016, 0.5, 0.625, 0.3722, 0.625, 0.4806, 0.3984, 0.06365, 0.3984, 0.1864, 0.375, 0.185, 0.3984, 0.06365, 0.375, 0.185, 0.375, 0.06501, 0.3984, 0.3696, 0.3984, 0.5, 0.375, 0.4806, 0.3984, 0.3696, 0.375, 0.4806, 0.375, 0.3722, 0.3984, 0.75, 0.3984, 0.8804, 0.375, 0.8778, 0.3984, 0.75, 0.375, 0.8778, 0.375, 0.7694, 0.8548, 0.684, 0.8326, 0.5351, 0.875, 0.5636, 0.8548, 0.684, 0.875, 0.5636, 0.875, 0.6864, 0.644, 0.7392, 0.7522, 0.739, 0.7554, 0.75, 0.644, 0.7392, 0.7554, 0.75, 0.625, 0.75, 0.6016, 0.5, 0.6016, 0.3696, 0.625, 0.3722, 0.6016, 0.5, 0.625, 0.3722, 0.625, 0.4806, 0.1674, 0.5351, 0.2759, 0.3846, 0.297, 0.4049, 0.1674, 0.5351, 0.297, 0.4049, 0.2668, 0.4886, 0.1674, 0.5351, 0.2668, 0.4886, 0.3572, 0.5084, 0.1674, 0.5351, 0.3572, 0.5084, 0.356, 0.7392, 0.1674, 0.5351, 0.356, 0.7392, 0.2478, 0.739, 0.1674, 0.5351, 0.2478, 0.739, 0.1954, 0.7316, 0.1674, 0.5351, 0.1954, 0.7316, 0.159, 0.7121, 0.1674, 0.5351, 0.159, 0.7121, 0.1452, 0.684, 0.625, 0.75, 0.625, 0.5, 0.625, 0.5, 0.625, 0.75])
me_mesh_0.materials.append(mat_material_0)
me_mesh_0.materials.append(mat_material_1)
me_mesh_0.materials.append(mat_material_2)
me_mesh_0.use_remesh_fix_poles = True
me_mesh_0.use_remesh_preserve_attributes = False
me_mesh_0.use_mirror_vertex_groups = False
me_mesh_0.update()
me_mesh_0.normals_split_custom_set([tuple(v) for v in zip(*[iter([0.0, 0.843, 0.5379, 0.0, 0.843, 0.5379, 0.0, 0.843, 0.5379, 0.0, 0.843, 0.5379, 0.0, 0.843, 0.5379, 0.0, 0.843, 0.5379, 0.7809, 0.0, 0.6247, 0.7809, 0.0, 0.6247, 0.7809, 0.0, 0.6247, 0.7809, 0.0, 0.6247, 0.7809, 0.0, 0.6247, 0.7809, 0.0, 0.6247, 0.0, -0.843, -0.5379, 0.0, -0.843, -0.5379, 0.0, -0.843, -0.5379, 0.0, -0.843, -0.5379, 0.0, -0.843, -0.5379, 0.0, -0.843, -0.5379, 0.0, 0.0, -1.0, 0.0, 0.0, -1.0, 0.0, 0.0, -1.0, 0.0, 0.0, -1.0, 0.0, 0.0, -1.0, 0.0, 0.0, -1.0, 5.294e-05, -1.068e-07, -1.0, 5.274e-05, -6.406e-08, -1.0, 5.364e-05, 9.476e-08, -1.0, 1.0, 0.0, 0.0, 1.0, 0.0, 0.0, 1.0, 0.0, 0.0, 1.0, 0.0, 0.0, 1.0, 0.0, 0.0, 1.0, 0.0, 0.0, -0.4925, 0.7307, 0.4729, -0.1144, 0.8699, 0.4797, -0.1671, 0.9554, 0.2436, -0.4925, 0.7307, 0.4729, -0.1671, 0.9554, 0.2436, -0.5601, 0.7944, 0.2352, 0.7809, 0.0, -0.6247, 0.7809, 0.0, -0.6247, 0.7809, 0.0, -0.6247, 0.7809, 0.0, -0.6247, 0.7809, 0.0, -0.6247, 0.7809, 0.0, -0.6247, 0.6236, 0.7817, 0.0, 0.6236, 0.7817, 0.0, 0.6236, 0.7817, 0.0, 0.6236, 0.7817, 0.0, 0.6236, 0.7817, 0.0, 0.6236, 0.7817, 0.0, 0.0, -0.843, 0.5379, 0.0, -0.843, 0.5379, 0.0, -0.843, 0.5379, 0.0, -0.843, 0.5379, 0.0, -0.843, 0.5379, 0.0, -0.843, 0.5379, 0.0, 0.843, -0.5379, 0.0, 0.843, -0.5379, 0.0, 0.843, -0.5379, 0.0, 0.843, -0.5379, 0.0, 0.843, -0.5379, 0.0, 0.843, -0.5379, 0.6236, -0.7817, 0.0, 0.6236, -0.7817, 0.0, 0.6236, -0.7817, 0.0, 0.6236, -0.7817, 0.0, 0.6236, -0.7817, 0.0, 0.6236, -0.7817, 0.0, 0.0, -0.8871, 0.4617, -0.1144, -0.8699, 0.4797, -0.1671, -0.9554, 0.2436, 0.0, -0.8871, 0.4617, -0.1671, -0.9554, 0.2436, 0.1828, -0.9663, 0.1813, 0.0, 0.0, -1.0, 0.0, 0.0, -1.0, 0.0, 0.0, -1.0, 0.0, 0.0, -1.0, 0.0, 0.0, -1.0, 0.0, 0.0, -1.0, 0.0, 0.0, -1.0, 0.0, 0.0, -1.0, 0.0, 0.0, -1.0, 5.772e-05, -2.299e-08, 1.0, 5.766e-05, 1.39e-08, 1.0, 5.778e-05, -1.09e-08, 1.0, 2.873e-07, 0.0, 1.0, 2.873e-07, 0.0, 1.0, 2.873e-07, 0.0, 1.0, -1.51e-06, 0.0, 1.0, -1.51e-06, 0.0, 1.0, -1.51e-06, 0.0, 1.0, 0.0, 0.0, 1.0, 0.0, 0.0, 1.0, 0.0, 0.0, 1.0, 0.0, 0.0, 1.0, 0.0, 0.0, 1.0, 0.0, 0.0, 1.0, 1.46e-07, 0.0, 1.0, 1.46e-07, 0.0, 1.0, 1.46e-07, 0.0, 1.0, 0.0, 0.0, 1.0, 0.0, 0.0, 1.0, 0.0, 0.0, 1.0, -0.1144, -0.8699, -0.4797, 0.0, -0.8871, -0.4617, 0.1828, -0.9663, -0.1813, -0.1144, -0.8699, -0.4797, 0.1828, -0.9663, -0.1813, -0.1671, -0.9554, -0.2436, 0.0, 0.0, 1.0, 0.0, 0.0, 1.0, 0.0, 0.0, 1.0, 0.0, 0.0, 1.0, 0.0, 0.0, 1.0, 0.0, 0.0, 1.0, 0.0, 0.0, 1.0, 0.0, 0.0, 1.0, 0.0, 0.0, 1.0, 1.0, 0.0, 0.0, 1.0, 0.0, 0.0, 1.0, 0.0, 0.0, 1.0, 0.0, 0.0, 1.0, 0.0, 0.0, 1.0, 0.0, 0.0, 0.0, 0.0, -1.0, 0.0, 0.0, -1.0, 0.0, 0.0, -1.0, 0.0, 0.0, -1.0, 0.0, 0.0, -1.0, 0.0, 0.0, -1.0, 0.0, 0.0, -1.0, 0.0, 0.0, -1.0, 0.0, 0.0, -1.0, -1.912e-06, 0.0, -1.0, -1.912e-06, 0.0, -1.0, -1.912e-06, 0.0, -1.0, 0.0, 0.0, -1.0, 0.0, 0.0, -1.0, 0.0, 0.0, -1.0, 0.0, 0.0, -1.0, 0.0, 0.0, -1.0, 0.0, 0.0, -1.0, 0.0, 0.0, 1.0, 0.0, 0.0, 1.0, 0.0, 0.0, 1.0, 0.0, 0.0, 1.0, 0.0, 0.0, 1.0, 0.0, 0.0, 1.0, -3.825e-06, 0.0, 1.0, -3.825e-06, 0.0, 1.0, -3.825e-06, 0.0, 1.0, 0.0, 0.0, 1.0, 0.0, 0.0, 1.0, 0.0, 0.0, 1.0, 0.0, 0.0, 1.0, 0.0, 0.0, 1.0, 0.0, 0.0, 1.0, 0.0, 0.0, 1.0, 0.0, 0.0, 1.0, 0.0, 0.0, 1.0, -0.1144, 0.8699, 0.4797, 0.0, 0.8871, 0.4616, 0.1828, 0.9663, 0.1813, -0.1144, 0.8699, 0.4797, 0.1828, 0.9663, 0.1813, -0.1671, 0.9554, 0.2436, 0.4642, -0.8857, 0.0, 0.4642, -0.8857, 0.0, 0.1828, -0.9663, 0.1813, 0.4642, -0.8857, 0.0, 0.1828, -0.9663, 0.1813, 0.1828, -0.9663, -0.1813, -0.1144, 0.8699, -0.4797, -0.4925, 0.7306, -0.4729, -0.5601, 0.7943, -0.2352, -0.1144, 0.8699, -0.4797, -0.5601, 0.7943, -0.2352, -0.1671, 0.9554, -0.2436, 0.0, 0.8871, -0.4616, -0.1144, 0.8699, -0.4797, -0.1671, 0.9554, -0.2436, 0.0, 0.8871, -0.4616, -0.1671, 0.9554, -0.2436, 0.1828, 0.9663, -0.1813, -0.969, -0.09281, -0.2289, -0.8541, -0.389, -0.3453, -0.884, -0.4302, -0.1828, -0.969, -0.09281, -0.2289, -0.884, -0.4302, -0.1828, -0.9866, -0.1112, -0.1195, 0.4641, 0.8858, 0.0, 0.4641, 0.8858, 0.0, 0.1828, 0.9663, -0.1813, 0.4641, 0.8858, 0.0, 0.1828, 0.9663, -0.1813, 0.1828, 0.9663, 0.1813, 5.772e-05, 2.299e-08, -1.0, 5.766e-05, -1.39e-08, -1.0, 5.778e-05, 1.09e-08, -1.0, 2.873e-07, 0.0, -1.0, 2.873e-07, 0.0, -1.0, 2.873e-07, 0.0, -1.0, -1.51e-06, 0.0, -1.0, -1.51e-06, 0.0, -1.0, -1.51e-06, 0.0, -1.0, 0.0, 0.0, -1.0, 0.0, 0.0, -1.0, 0.0, 0.0, -1.0, 0.1828, -0.9663, -0.1813, 0.1828, -0.9663, 0.1813, -0.1671, -0.9554, 0.2436, 0.1828, -0.9663, -0.1813, -0.1671, -0.9554, 0.2436, -0.1671, -0.9554, -0.2436, -0.1671, 0.9554, -0.2436, -0.1671, 0.9554, 0.2436, 0.1828, 0.9663, 0.1813, -0.1671, 0.9554, -0.2436, 0.1828, 0.9663, 0.1813, 0.1828, 0.9663, -0.1813, -0.9866, -0.1112, -0.1195, -0.9866, -0.1112, 0.1195, -0.9866, 0.1112, 0.1195, -0.9866, -0.1112, -0.1195, -0.9866, 0.1112, 0.1195, -0.9866, 0.1112, -0.1195, -0.1671, -0.9554, -0.2436, -0.1671, -0.9554, 0.2436, -0.5601, -0.7943, 0.2352, -0.1671, -0.9554, -0.2436, -0.5601, -0.7943, 0.2352, -0.5601, -0.7944, -0.2352, -0.5601, -0.7943, -0.2352, -0.5601, -0.7944, 0.2352, -0.884, -0.4302, 0.1828, -0.5601, -0.7943, -0.2352, -0.884, -0.4302, 0.1828, -0.884, -0.4302, -0.1828, -0.884, -0.4302, -0.1828, -0.884, -0.4302, 0.1828, -0.9866, -0.1112, 0.1195, -0.884, -0.4302, -0.1828, -0.9866, -0.1112, 0.1195, -0.9866, -0.1112, -0.1195, -0.1671, 0.9554, 0.2436, -0.1671, 0.9554, -0.2436, -0.5601, 0.7943, -0.2352, -0.1671, 0.9554, 0.2436, -0.5601, 0.7943, -0.2352, -0.5601, 0.7944, 0.2352, -0.5601, 0.7943, 0.2352, -0.5601, 0.7944, -0.2352, -0.884, 0.4302, -0.1828, -0.5601, 0.7943, 0.2352, -0.884, 0.4302, -0.1828, -0.884, 0.4302, 0.1828, -0.884, 0.4302, 0.1828, -0.884, 0.4302, -0.1828, -0.9866, 0.1112, -0.1195, -0.884, 0.4302, 0.1828, -0.9866, 0.1112, -0.1195, -0.9866, 0.1112, 0.1195, -0.8541, -0.389, 0.3453, -0.969, -0.09279, 0.2289, -0.9866, -0.1112, 0.1195, -0.8541, -0.389, 0.3453, -0.9866, -0.1112, 0.1195, -0.884, -0.4302, 0.1828, -0.4925, -0.7307, -0.4729, -0.1144, -0.8699, -0.4797, -0.1671, -0.9554, -0.2436, -0.4925, -0.7307, -0.4729, -0.1671, -0.9554, -0.2436, -0.5601, -0.7944, -0.2352, -0.8541, 0.389, 0.3453, -0.4925, 0.7307, 0.4729, -0.56, 0.7944, 0.2352, -0.8541, 0.389, 0.3453, -0.5601, 0.7944, 0.2352, -0.884, 0.4302, 0.1828, -0.969, 0.09281, -0.2289, -0.969, -0.09281, -0.2289, -0.9866, -0.1112, -0.1195, -0.969, 0.09281, -0.2289, -0.9866, -0.1112, -0.1195, -0.9866, 0.1112, -0.1195, -0.8541, 0.389, -0.3453, -0.969, 0.09279, -0.2289, -0.9866, 0.1112, -0.1195, -0.8541, 0.389, -0.3453, -0.9866, 0.1112, -0.1195, -0.884, 0.4302, -0.1828, -0.4925, -0.7307, 0.4729, -0.8541, -0.389, 0.3453, -0.884, -0.4302, 0.1828, -0.4925, -0.7307, 0.4729, -0.884, -0.4302, 0.1828, -0.5601, -0.7944, 0.2352, -0.8541, -0.389, -0.3453, -0.4925, -0.7307, -0.4729, -0.56, -0.7944, -0.2352, -0.8541, -0.389, -0.3453, -0.5601, -0.7944, -0.2352, -0.884, -0.4302, -0.1828, -0.969, 0.09281, 0.2289, -0.8541, 0.389, 0.3453, -0.884, 0.4302, 0.1828, -0.969, 0.09281, 0.2289, -0.884, 0.4302, 0.1828, -0.9866, 0.1112, 0.1195, -0.969, -0.09281, 0.2289, -0.969, 0.09281, 0.2289, -0.9866, 0.1112, 0.1195, -0.969, -0.09281, 0.2289, -0.9866, 0.1112, 0.1195, -0.9866, -0.1112, 0.1195, -0.4925, 0.7307, -0.4729, -0.8541, 0.389, -0.3453, -0.884, 0.4302, -0.1828, -0.4925, 0.7307, -0.4729, -0.884, 0.4302, -0.1828, -0.5601, 0.7944, -0.2352, -0.1144, -0.8699, 0.4797, -0.4925, -0.7307, 0.4729, -0.5601, -0.7944, 0.2352, -0.1144, -0.8699, 0.4797, -0.5601, -0.7944, 0.2352, -0.1671, -0.9554, 0.2436, 1.0, 0.0, 0.0, 1.0, 0.0, 0.0, 1.0, 0.0, 0.0, 1.0, 0.0, 0.0, 1.0, 0.0, 0.0, 1.0, 0.0, 0.0, 0.0, 0.0, -1.0, 0.0, 0.0, -1.0, 0.0, 0.0, -1.0, 0.0, 0.0, -1.0, 0.0, 0.0, -1.0, 0.0, 0.0, -1.0, 0.0, 0.0, 1.0, 0.0, 0.0, 1.0, 0.0, 0.0, 1.0, 0.0, 0.0, 1.0, 0.0, 0.0, 1.0, 0.0, 0.0, 1.0, 0.0, 0.0, 1.0, 0.0, 0.0, 1.0, 0.0, 0.0, 1.0, 0.0, 0.0, 1.0, 0.0, 0.0, 1.0, 0.0, 0.0, 1.0, 0.0, 0.0, 1.0, 0.0, 0.0, 1.0, 0.0, 0.0, 1.0, -2.918e-07, 0.0, 1.0, -2.918e-07, 0.0, 1.0, -2.918e-07, 0.0, 1.0, 1.332e-06, 0.0, 1.0, 1.332e-06, 0.0, 1.0, 1.332e-06, 0.0, 1.0, -4.951e-07, 0.0, 1.0, -4.951e-07, 0.0, 1.0, -4.951e-07, 0.0, 1.0, -3.968e-07, 0.0, 1.0, -3.968e-07, 0.0, 1.0, -3.968e-07, 0.0, 1.0, 0.0, 0.0, 1.0, 0.0, 0.0, 1.0, 0.0, 0.0, 1.0, 0.0, 0.0, 1.0, 0.0, 0.0, 1.0, 0.0, 0.0, 1.0, 0.0, 0.0, 1.0, 0.0, 0.0, 1.0, 0.0, 0.0, 1.0, -1.808e-07, 0.0, 1.0, -1.808e-07, 0.0, 1.0, -1.808e-07, 0.0, 1.0, 1.459e-07, 0.0, 1.0, 1.459e-07, 0.0, 1.0, 1.459e-07, 0.0, 1.0, 0.0, 0.0, 1.0, 0.0, 0.0, 1.0, 0.0, 0.0, 1.0, 8.251e-08, 0.0, 1.0, 8.251e-08, 0.0, 1.0, 8.251e-08, 0.0, 1.0, -2.525e-07, 0.0, 1.0, -2.525e-07, 0.0, 1.0, -2.525e-07, 0.0, 1.0, 0.0, 0.0, 1.0, 0.0, 0.0, 1.0, 0.0, 0.0, 1.0, 0.0, -1.0, 0.0, 0.0, -1.0, 0.0, -0.1305, -0.9914, 5.268e-06, 0.0, -1.0, 0.0, -0.1305, -0.9914, 4.486e-06, -0.1305, -0.9914, 6.234e-06, -0.1305, 0.9914, -4.486e-06, -0.1305, 0.9914, -6.234e-06, 0.0, 1.0, 0.0, -0.1305, 0.9914, -5.268e-06, 0.0, 1.0, 0.0, 0.0, 1.0, 0.0, -0.5, -0.866, 1.616e-05, -0.5, -0.866, -1.236e-05, -0.7071, -0.7071, 0.0, -0.5, -0.866, -1.485e-05, -0.7071, -0.7071, 0.0, -0.7071, -0.7071, 0.0, 1.0, 0.0, 0.0, 1.0, 0.0, 0.0, 1.0, 0.0, 0.0, 1.0, 0.0, 0.0, 1.0, 0.0, 0.0, 1.0, 0.0, 0.0, 2.49e-06, 0.0, -1.0, 2.49e-06, 0.0, -1.0, 2.49e-06, 0.0, -1.0, -6.619e-07, 0.0, -1.0, -6.619e-07, 0.0, -1.0, -6.619e-07, 0.0, -1.0, 0.0, 0.0, -1.0, 0.0, 0.0, -1.0, 0.0, 0.0, -1.0, 0.0, 0.0, -1.0, 0.0, 0.0, -1.0, 0.0, 0.0, -1.0, 0.0, 0.0, -1.0, 0.0, 0.0, -1.0, 0.0, 0.0, -1.0, -6.071e-07, 0.0, -1.0, -6.071e-07, 0.0, -1.0, -6.071e-07, 0.0, -1.0, 3.614e-07, 0.0, -1.0, 3.614e-07, 0.0, -1.0, 3.614e-07, 0.0, -1.0, -2.198e-06, 0.0, -1.0, -2.198e-06, 0.0, -1.0, -2.198e-06, 0.0, -1.0, 0.0, -1.0, 0.0, 0.0, -1.0, 0.0, -0.1305, -0.9914, 5.268e-06, 0.0, -1.0, 0.0, -0.1305, -0.9914, 4.486e-06, -0.1305, -0.9914, 6.234e-06, -0.1305, 0.9914, -4.486e-06, -0.1305, 0.9914, -6.234e-06, 0.0, 1.0, 0.0, -0.1305, 0.9914, -5.268e-06, 0.0, 1.0, 0.0, 0.0, 1.0, 0.0, -0.5, -0.866, 1.616e-05, -0.5, -0.866, -1.236e-05, -0.7071, -0.7071, 0.0, -0.5, -0.866, -1.485e-05, -0.7071, -0.7071, 0.0, -0.7071, -0.7071, 0.0, -0.1305, -0.9914, 8.743e-06, -0.1305, -0.9914, -6.239e-06, -0.5, -0.866, 1.206e-05, -0.1305, -0.9914, -6.091e-06, -0.5, -0.866, -1.733e-05, -0.5, -0.866, 1.236e-05, -0.9659, -0.2588, 0.0, -0.9659, -0.2588, 0.0, -0.9914, -0.1305, 6.385e-06, -0.9659, -0.2588, 0.0, -0.9914, -0.1305, -8.616e-06, -0.9914, -0.1305, 6.236e-06, -0.9659, 0.2588, 0.0, -0.9659, 0.2588, 0.0, -0.9914, 0.1305, -6.381e-06, -0.9659, 0.2588, 0.0, -0.9914, 0.1305, 8.616e-06, -0.9914, 0.1305, -6.236e-06, -0.9914, -0.1305, -3.133e-06, -0.9914, -0.1305, -6.234e-06, -0.9914, 0.1305, 7.436e-06, -0.9914, -0.1305, -7.436e-06, -0.9914, 0.1305, 3.133e-06, -0.9914, 0.1305, 6.234e-06, -0.5, 0.866, -1.616e-05, -0.5, 0.866, 1.236e-05, -0.7071, 0.7071, 0.0, -0.5, 0.866, 1.485e-05, -0.7071, 0.7071, 0.0, -0.7071, 0.7071, 0.0, -0.1305, -0.9914, 8.743e-06, -0.1305, -0.9914, -6.239e-06, -0.5, -0.866, 1.206e-05, -0.1305, -0.9914, -6.091e-06, -0.5, -0.866, -1.733e-05, -0.5, -0.866, 1.236e-05, -0.1305, 0.9914, -8.743e-06, -0.1305, 0.9914, 6.239e-06, -0.5, 0.866, -1.206e-05, -0.1305, 0.9914, 6.091e-06, -0.5, 0.866, 1.733e-05, -0.5, 0.866, -1.236e-05, -0.9659, -0.2588, 0.0, -0.9659, -0.2588, 0.0, -0.9914, -0.1305, 6.381e-06, -0.9659, -0.2588, 0.0, -0.9914, -0.1305, -8.616e-06, -0.9914, -0.1305, 6.236e-06, -0.9659, 0.2588, 0.0, -0.9659, 0.2588, 0.0, -0.9914, 0.1305, -6.385e-06, -0.9659, 0.2588, 0.0, -0.9914, 0.1305, 8.616e-06, -0.9914, 0.1305, -6.236e-06, -0.9914, -0.1305, -3.133e-06, -0.9914, -0.1305, -6.234e-06, -0.9914, 0.1305, 7.436e-06, -0.9914, -0.1305, -7.436e-06, -0.9914, 0.1305, 3.133e-06, -0.9914, 0.1305, 6.234e-06, -0.5, 0.866, -1.616e-05, -0.5, 0.866, 1.236e-05, -0.7071, 0.7071, 0.0, -0.5, 0.866, 1.485e-05, -0.7071, 0.7071, 0.0, -0.7071, 0.7071, 0.0, -0.1305, 0.9914, -8.743e-06, -0.1305, 0.9914, 6.239e-06, -0.5, 0.866, -1.206e-05, -0.1305, 0.9914, 6.091e-06, -0.5, 0.866, 1.733e-05, -0.5, 0.866, -1.236e-05, 1.0, 0.0, 0.0, 1.0, 0.0, 0.0, 1.0, 0.0, 0.0, 1.0, 0.0, 0.0, 1.0, 0.0, 0.0, 1.0, 0.0, 0.0, 0.5653, 0.0, -0.8249, 0.5653, 0.0, -0.8249, 0.5653, 0.0, -0.8249, 0.5653, 0.0, -0.8249, 0.5653, 0.0, -0.8249, 0.5653, 0.0, -0.8249, 0.5653, 0.0, 0.8249, 0.5653, 0.0, 0.8249, 0.5653, 0.0, 0.8249, 0.5653, 0.0, 0.8249, 0.5653, 0.0, 0.8249, 0.5653, 0.0, 0.8249, 0.5653, 0.0, -0.8249, 0.5653, 0.0, -0.8249, 0.5653, 0.0, -0.8249, 0.5653, 0.0, -0.8249, 0.5653, 0.0, -0.8249, 0.5653, 0.0, -0.8249, 0.5653, 0.0, 0.8249, 0.5653, 0.0, 0.8249, 0.5653, 0.0, 0.8249, 0.5653, 0.0, 0.8249, 0.5653, 0.0, 0.8249, 0.5653, 0.0, 0.8249, -0.3474, -0.6017, -0.7192, -0.09191, -0.698, -0.7101, -0.09191, -0.698, -0.7101, -0.3474, -0.6017, -0.7192, -0.09192, -0.698, -0.7101, -0.3474, -0.6017, -0.7193, -0.09191, -0.698, 0.7101, -0.3474, -0.6017, 0.7193, -0.3474, -0.6017, 0.7192, -0.09192, -0.698, 0.7101, -0.3474, -0.6017, 0.7193, -0.09192, -0.698, 0.7101, -0.6017, -0.3474, -0.7192, -0.3474, -0.6017, -0.7193, -0.3474, -0.6017, -0.7193, -0.6017, -0.3474, -0.7192, -0.3474, -0.6017, -0.7192, -0.6017, -0.3474, -0.7193, -0.3474, -0.6017, 0.7192, -0.6017, -0.3474, 0.7193, -0.6017, -0.3474, 0.7193, -0.3474, -0.6017, 0.7193, -0.6017, -0.3474, 0.7192, -0.3474, -0.6017, 0.7192, -0.698, -0.0919, -0.7101, -0.6017, -0.3474, -0.7193, -0.6017, -0.3474, -0.7192, -0.698, -0.09189, -0.7101, -0.6017, -0.3474, -0.7193, -0.698, -0.09189, -0.7101, -0.6017, -0.3474, 0.7192, -0.698, -0.0919, 0.7101, -0.698, -0.0919, 0.7101, -0.6017, -0.3474, 0.7192, -0.698, -0.09189, 0.7101, -0.6016, -0.3474, 0.7193, -0.3474, 0.6017, 0.7192, -0.09191, 0.698, 0.7101, -0.09191, 0.698, 0.7101, -0.3474, 0.6017, 0.7192, -0.09192, 0.698, 0.7101, -0.3474, 0.6017, 0.7193, -0.09191, 0.698, -0.7101, -0.3474, 0.6017, -0.7193, -0.3474, 0.6017, -0.7192, -0.09192, 0.698, -0.7101, -0.3474, 0.6017, -0.7193, -0.09192, 0.698, -0.7101, -0.6017, 0.3474, 0.7192, -0.3474, 0.6017, 0.7193, -0.3474, 0.6017, 0.7193, -0.6017, 0.3474, 0.7193, -0.3474, 0.6017, 0.7193, -0.6017, 0.3474, 0.7192, -0.3474, 0.6017, -0.7192, -0.6017, 0.3474, -0.7193, -0.6017, 0.3474, -0.7193, -0.3474, 0.6017, -0.7193, -0.6017, 0.3474, -0.7193, -0.3474, 0.6017, -0.7192, -0.698, 0.0919, 0.7101, -0.6017, 0.3474, 0.7193, -0.6017, 0.3474, 0.7192, -0.698, 0.09189, 0.7101, -0.6017, 0.3474, 0.7193, -0.698, 0.09189, 0.7101, -0.6017, 0.3474, -0.7192, -0.698, 0.0919, -0.7101, -0.698, 0.0919, -0.7101, -0.6017, 0.3474, -0.7192, -0.698, 0.09189, -0.7101, -0.6016, 0.3474, -0.7193, -0.3474, -0.6017, -0.7192, -0.09191, -0.698, -0.7101, -0.09191, -0.698, -0.7101, -0.3474, -0.6017, -0.7192, -0.09192, -0.698, -0.7101, -0.3474, -0.6017, -0.7193, -0.09191, -0.698, 0.7101, -0.3474, -0.6017, 0.7193, -0.3474, -0.6017, 0.7192, -0.09192, -0.698, 0.7101, -0.3474, -0.6017, 0.7193, -0.09192, -0.698, 0.7101, -0.6017, -0.3474, -0.7192, -0.3474, -0.6017, -0.7193, -0.3474, -0.6017, -0.7193, -0.6017, -0.3474, -0.7193, -0.3474, -0.6017, -0.7192, -0.6017, -0.3474, -0.7193, -0.3474, -0.6017, 0.7192, -0.6017, -0.3474, 0.7193, -0.6017, -0.3474, 0.7193, -0.3474, -0.6017, 0.7193, -0.6017, -0.3474, 0.7193, -0.3474, -0.6017, 0.7192, -0.698, -0.0919, -0.7101, -0.6017, -0.3474, -0.7193, -0.6017, -0.3474, -0.7192, -0.698, -0.09189, -0.7101, -0.6017, -0.3474, -0.7193, -0.698, -0.09189, -0.7101, -0.6017, -0.3474, 0.7192, -0.698, -0.0919, 0.7101, -0.698, -0.0919, 0.7101, -0.6017, -0.3474, 0.7192, -0.698, -0.09189, 0.7101, -0.6016, -0.3474, 0.7193, -0.3474, 0.6017, 0.7192, -0.09191, 0.698, 0.7101, -0.09191, 0.698, 0.7101, -0.3474, 0.6017, 0.7192, -0.09192, 0.698, 0.7101, -0.3474, 0.6017, 0.7193, -0.09191, 0.698, -0.7101, -0.3474, 0.6017, -0.7193, -0.3474, 0.6017, -0.7192, -0.09192, 0.698, -0.7101, -0.3474, 0.6017, -0.7193, -0.09192, 0.698, -0.7101, -0.6017, 0.3474, 0.7192, -0.3474, 0.6017, 0.7193, -0.3474, 0.6017, 0.7193, -0.6017, 0.3474, 0.7193, -0.3474, 0.6017, 0.7193, -0.6017, 0.3474, 0.7192, -0.3474, 0.6016, -0.7193, -0.6017, 0.3474, -0.7192, -0.6017, 0.3474, -0.7193, -0.3474, 0.6017, -0.7193, -0.6017, 0.3474, -0.7192, -0.3474, 0.6017, -0.7192, -0.698, 0.0919, 0.7101, -0.6017, 0.3474, 0.7193, -0.6017, 0.3474, 0.7192, -0.698, 0.09189, 0.7101, -0.6017, 0.3474, 0.7193, -0.698, 0.09189, 0.7101, -0.6017, 0.3474, -0.7192, -0.698, 0.09191, -0.7101, -0.698, 0.09191, -0.7101, -0.6017, 0.3474, -0.7192, -0.698, 0.09189, -0.7101, -0.6016, 0.3474, -0.7193, -0.698, -0.0919, -0.7101, -0.698, 0.0919, -0.7101, -0.698, 0.0919, -0.7101, -0.698, -0.0919, -0.7101, -0.698, 0.0919, -0.7101, -0.698, -0.0919, -0.7101, -0.0919, 0.698, -0.7101, 0.0, 0.7071, -0.7071, 0.0, 0.7071, -0.7071, -0.0919, 0.698, -0.7101, 0.0, 0.7071, -0.7071, -0.0919, 0.698, -0.7101, 0.0, -0.7071, -0.7071, -0.0919, -0.698, -0.7101, -0.0919, -0.698, -0.7101, 0.0, -0.7071, -0.7071, -0.0919, -0.698, -0.7101, 0.0, -0.7071, -0.7071, -0.698, -0.0919, 0.7101, -0.698, 0.0919, 0.7101, -0.698, 0.0919, 0.7101, -0.698, -0.0919, 0.7101, -0.698, 0.0919, 0.7101, -0.698, -0.0919, 0.7101, 0.0, -0.7071, 0.7071, -0.0919, -0.698, 0.7101, -0.0919, -0.698, 0.7101, 0.0, -0.7071, 0.7071, -0.0919, -0.698, 0.7101, 0.0, -0.7071, 0.7071, 0.0, 0.7071, 0.7071, -0.0919, 0.698, 0.7101, -0.0919, 0.698, 0.7101, 0.0, 0.7071, 0.7071, -0.0919, 0.698, 0.7101, 0.0, 0.7071, 0.7071, -0.698, -0.0919, -0.7101, -0.698, 0.0919, -0.7101, -0.698, 0.0919, -0.7101, -0.698, -0.0919, -0.7101, -0.698, 0.0919, -0.7101, -0.698, -0.0919, -0.7101, -0.0919, 0.698, -0.7101, 0.0, 0.7071, -0.7071, 0.0, 0.7071, -0.7071, -0.0919, 0.698, -0.7101, 0.0, 0.7071, -0.7071, -0.0919, 0.698, -0.7101, 0.0, -0.7071, -0.7071, -0.0919, -0.698, -0.7101, -0.0919, -0.698, -0.7101, 0.0, -0.7071, -0.7071, -0.0919, -0.698, -0.7101, 0.0, -0.7071, -0.7071, -0.698, -0.0919, 0.7101, -0.698, 0.0919, 0.7101, -0.698, 0.0919, 0.7101, -0.698, -0.0919, 0.7101, -0.698, 0.0919, 0.7101, -0.698, -0.0919, 0.7101, 0.0, -0.7071, 0.7071, -0.0919, -0.698, 0.7101, -0.0919, -0.698, 0.7101, 0.0, -0.7071, 0.7071, -0.0919, -0.698, 0.7101, 0.0, -0.7071, 0.7071, 0.0, 0.7071, 0.7071, -0.0919, 0.698, 0.7101, -0.0919, 0.698, 0.7101, 0.0, 0.7071, 0.7071, -0.0919, 0.698, 0.7101, 0.0, 0.7071, 0.7071, -1.245e-06, 0.0, -1.0, -1.245e-06, 0.0, -1.0, -1.245e-06, 0.0, -1.0, 2.206e-07, 0.0, -1.0, 2.206e-07, 0.0, -1.0, 2.206e-07, 0.0, -1.0, 0.0, 0.0, -1.0, 0.0, 0.0, -1.0, 0.0, 0.0, -1.0, 0.0, 0.0, -1.0, 0.0, 0.0, -1.0, 0.0, 0.0, -1.0, 0.0, 0.0, -1.0, 0.0, 0.0, -1.0, 0.0, 0.0, -1.0, 5.519e-08, 0.0, -1.0, 5.519e-08, 0.0, -1.0, 5.519e-08, 0.0, -1.0, 1.807e-07, 0.0, -1.0, 1.807e-07, 0.0, -1.0, 1.807e-07, 0.0, -1.0, 0.0, 0.0, -1.0, 0.0, 0.0, -1.0, 0.0, 0.0, -1.0, 0.0, 0.0, 1.0, 0.0, 0.0, 1.0, 0.0, 0.0, 1.0, 0.0, 0.0, 1.0])] * 3)])
me_cube = bpy.data.meshes.new('Cube')
me_cube.from_pydata([(-1.0, -1.0, -1.0), (-1.0, -1.0, 1.0), (-1.0, 1.0, -1.0), (-1.0, 1.0, 1.0), (1.0, -1.0, -1.0), (1.0, -1.0, 1.0), (1.0, 1.0, -1.0), (1.0, 1.0, 1.0), (-0.5254, 1.0, -1.0), (-0.5254, -1.0, -1.0), (-0.5254, -1.0, 0.9801), (-0.5254, 1.0, 0.9151), (-0.6103, 1.0, 1.0), (-0.5254, 0.9151, 0.9801), (-0.4406, 1.0, 1.0), (-0.5254, -1.0, -1.0), (-0.5254, 1.0, -1.0), (-0.5254, -1.0, 1.0), (-0.08042, 1.016, 1.0), (0.2373, -1.0, -0.953), (0.2373, -1.0, 0.9886), (-0.5254, 1.0, -0.9667), (-0.5254, -1.0, 1.0), (-0.5254, -1.0, -0.9667), (-0.1441, -1.0, -1.0), (-0.1441, 1.0, -1.0), (-0.1441, -1.0, 1.0), (0.3326, 0.9699, 1.0), (0.2786, 0.9683, 0.9471), (0.2273, 0.9746, 1.0), (0.2786, 0.9146, 0.9886), (0.3555, 1.0, -1.0), (0.2373, 0.8818, -0.953), (0.1191, 1.0, -1.0), (0.2398, 0.9981, -0.8818)], [], [(0, 1, 3, 2), (13, 12, 3, 1, 10), (6, 7, 5, 4), (9, 10, 1, 0), (25, 33, 32, 19, 24), (14, 11, 13), (2, 3, 12, 11, 8), (2, 8, 9, 0), (15, 17, 10, 9), (30, 29, 18, 26, 20), (11, 12, 13), (18, 14, 13, 10, 17, 22, 26), (23, 22, 17, 15), (8, 16, 15, 9), (4, 5, 20, 19), (25, 18, 29, 28, 34, 33), (27, 28, 30), (32, 31, 6, 4, 19), (16, 21, 23, 15), (24, 26, 22, 23), (19, 20, 26, 24), (21, 25, 24, 23), (8, 11, 14, 18, 25, 21, 16), (31, 32, 34), (28, 29, 30), (7, 27, 30, 20, 5), (32, 33, 34), (31, 34, 28, 27, 7, 6)])
_uv = me_cube.uv_layers.new(name='UVMap')
_uv.uv.foreach_set('vector', [0.375, 0.0, 0.625, 0.0, 0.625, 0.25, 0.375, 0.25, 0.8157, 0.5106, 0.8263, 0.5, 0.875, 0.5, 0.875, 0.75, 0.8157, 0.75, 0.375, 0.5, 0.625, 0.5, 0.625, 0.75, 0.375, 0.75, 0.375, 0.9407, 0.625, 0.9407, 0.625, 1.0, 0.375, 1.0, 0.232, 0.5, 0.2649, 0.5, 0.2797, 0.5148, 0.2797, 0.75, 0.232, 0.75, 0.8051, 0.5, 0.6144, 0.3093, 0.8157, 0.5106, 0.375, 0.25, 0.625, 0.25, 0.625, 0.2987, 0.6144, 0.3093, 0.375, 0.3093, 0.125, 0.5, 0.1843, 0.5, 0.1843, 0.75, 0.125, 0.75, 0.375, 0.9407, 0.625, 0.9407, 0.625, 0.9407, 0.375, 0.9407, 0.7152, 0.5067, 0.7216, 0.5, 0.7601, 0.5, 0.768, 0.75, 0.7203, 0.75, 0.6144, 0.3093, 0.625, 0.2987, 0.8157, 0.5106, 0.7601, 0.5, 0.8051, 0.5, 0.8157, 0.5106, 0.8157, 0.75, 0.8157, 0.75, 0.8157, 0.75, 0.768, 0.75, 0.375, 0.9407, 0.625, 0.9407, 0.625, 0.9407, 0.375, 0.9407, 0.1843, 0.5, 0.1843, 0.5, 0.1843, 0.75, 0.1843, 0.75, 0.375, 0.75, 0.625, 0.75, 0.625, 0.8453, 0.375, 0.8453, 0.375, 0.357, 0.625, 0.3649, 0.625, 0.4034, 0.6184, 0.4098, 0.3898, 0.405, 0.375, 0.3899, 0.7084, 0.5, 0.6184, 0.4098, 0.7152, 0.5067, 0.2797, 0.5148, 0.2944, 0.5, 0.375, 0.5, 0.375, 0.75, 0.2797, 0.75, 0.1843, 0.5, 0.1843, 0.5, 0.1843, 0.75, 0.1843, 0.75, 0.375, 0.893, 0.625, 0.893, 0.625, 0.9407, 0.375, 0.9407, 0.375, 0.8453, 0.625, 0.8453, 0.625, 0.893, 0.375, 0.893, 0.1843, 0.5, 0.232, 0.5, 0.232, 0.75, 0.1843, 0.75, 0.375, 0.3093, 0.6144, 0.3093, 0.625, 0.3199, 0.625, 0.3649, 0.375, 0.357, 0.375, 0.3093, 0.375, 0.3093, 0.375, 0.4194, 0.2797, 0.5148, 0.3898, 0.405, 0.6184, 0.4098, 0.625, 0.4034, 0.7152, 0.5067, 0.625, 0.5, 0.7084, 0.5, 0.7152, 0.5067, 0.7203, 0.75, 0.625, 0.75, 0.2797, 0.5148, 0.2649, 0.5, 0.3898, 0.405, 0.375, 0.4194, 0.3898, 0.405, 0.6184, 0.4098, 0.625, 0.4166, 0.625, 0.5, 0.375, 0.5])
me_cube.use_remesh_fix_poles = True
me_cube.use_remesh_preserve_attributes = False
me_cube.use_mirror_vertex_groups = False
me_cube.update()
me_cube_001 = bpy.data.meshes.new('Cube.001')
me_cube_001.from_pydata([(-1.0, -1.0, -1.0), (-1.0, -1.0, 1.0), (-1.0, 1.0, -1.0), (-1.0, 1.0, 1.0), (1.0, -1.0, -1.0), (1.0, -1.0, 1.0), (1.0, 1.0, -1.0), (1.0, 1.0, 1.0)], [], [(0, 1, 3, 2), (2, 3, 7, 6), (6, 7, 5, 4), (4, 5, 1, 0), (2, 6, 4, 0), (7, 3, 1, 5)])
_uv = me_cube_001.uv_layers.new(name='UVMap')
_uv.uv.foreach_set('vector', [0.375, 0.0, 0.625, 0.0, 0.625, 0.25, 0.375, 0.25, 0.375, 0.25, 0.625, 0.25, 0.625, 0.5, 0.375, 0.5, 0.375, 0.5, 0.625, 0.5, 0.625, 0.75, 0.375, 0.75, 0.375, 0.75, 0.625, 0.75, 0.625, 1.0, 0.375, 1.0, 0.125, 0.5, 0.375, 0.5, 0.375, 0.75, 0.125, 0.75, 0.625, 0.5, 0.875, 0.5, 0.875, 0.75, 0.625, 0.75])
me_cube_001.use_remesh_fix_poles = True
me_cube_001.use_remesh_preserve_attributes = False
me_cube_001.use_mirror_vertex_groups = False
me_cube_001.update()
me_cube_002 = bpy.data.meshes.new('Cube.002')
me_cube_002.from_pydata([(-1.0, 1.0, -1.0), (-1.0, 1.0, 1.0), (1.0, 1.0, -1.0), (1.0, 1.0, 1.0), (-0.3145, -1.0, -1.0), (-1.0, -1.0, -0.3145), (-1.0, -0.3145, -1.0), (-0.651, -1.0, -0.8983), (-0.651, -0.8983, -1.0), (-0.8062, -0.9196, -0.9196), (-1.0, -0.8983, -0.651), (-0.8983, -1.0, -0.651), (-0.9196, -0.9196, -0.8062), (-0.8983, -0.651, -1.0), (-1.0, -0.651, -0.8983), (-0.9196, -0.8062, -0.9196), (-0.3145, -1.0, 1.0), (-1.0, -0.3145, 1.0), (-1.0, -1.0, 0.3145), (-0.651, -0.8983, 1.0), (-0.651, -1.0, 0.8983), (-0.8062, -0.9196, 0.9196), (-1.0, -0.651, 0.8983), (-0.8983, -0.651, 1.0), (-0.9196, -0.8062, 0.9196), (-0.8983, -1.0, 0.651), (-1.0, -0.8983, 0.651), (-0.9196, -0.9196, 0.8062), (1.0, -0.3145, -1.0), (1.0, -1.0, -0.3145), (0.3145, -1.0, -1.0), (1.0, -0.651, -0.8983), (0.8983, -0.651, -1.0), (0.9196, -0.8062, -0.9196), (0.8983, -1.0, -0.651), (1.0, -0.8983, -0.651), (0.9196, -0.9196, -0.8062), (0.651, -0.8983, -1.0), (0.651, -1.0, -0.8983), (0.8062, -0.9196, -0.9196), (0.3145, -1.0, 1.0), (1.0, -1.0, 0.3145), (1.0, -0.3145, 1.0), (0.651, -1.0, 0.8983), (0.651, -0.8983, 1.0), (0.8062, -0.9196, 0.9196), (1.0, -0.8983, 0.651), (0.8983, -1.0, 0.651), (0.9196, -0.9196, 0.8062), (0.8983, -0.651, 1.0), (1.0, -0.651, 0.8983), (0.9196, -0.8062, 0.9196), (0.0, 1.0, -1.0), (-0.5, 1.0, -1.0), (0.5, 1.0, -1.0)], [(32, 54)], [(30, 38, 34, 29, 41, 47, 43, 40, 16, 20, 25, 18, 5, 11, 7, 4), (0, 1, 3, 2, 54, 52, 53), (3, 1, 17, 23, 19, 16, 40, 44, 49, 42), (6, 14, 10, 5, 18, 26, 22, 17, 1, 0), (2, 3, 42, 50, 46, 41, 29, 35, 31, 28), (4, 7, 9, 8), (7, 11, 12, 9), (5, 10, 12, 11), (10, 14, 15, 12), (6, 13, 15, 14), (13, 8, 9, 15), (9, 12, 15), (16, 19, 21, 20), (19, 23, 24, 21), (17, 22, 24, 23), (22, 26, 27, 24), (18, 25, 27, 26), (25, 20, 21, 27), (21, 24, 27), (28, 31, 33, 32), (31, 35, 36, 33), (29, 34, 36, 35), (34, 38, 39, 36), (30, 37, 39, 38), (37, 32, 33, 39), (33, 36, 39), (40, 43, 45, 44), (43, 47, 48, 45), (41, 46, 48, 47), (46, 50, 51, 48), (42, 49, 51, 50), (49, 44, 45, 51), (45, 48, 51), (28, 54, 2), (37, 54, 28, 32), (30, 54, 37), (30, 52, 54), (4, 52, 30), (53, 52, 4), (53, 4, 8), (0, 53, 6), (6, 53, 13), (13, 53, 8)])
_uv = me_cube_002.uv_layers.new(name='UVMap')
_uv.uv.foreach_set('vector', [0.375, 0.8357, 0.3877, 0.7936, 0.4186, 0.7627, 0.4607, 0.75, 0.5393, 0.75, 0.5814, 0.7627, 0.6123, 0.7936, 0.625, 0.8357, 0.625, 0.9143, 0.6123, 0.9564, 0.5814, 0.9873, 0.5393, 1.0, 0.4607, 1.0, 0.4186, 0.9873, 0.3877, 0.9564, 0.375, 0.9143, 0.375, 0.25, 0.625, 0.25, 0.625, 0.5, 0.375, 0.5, 0.375, 0.4375, 0.375, 0.375, 0.375, 0.3125, 0.625, 0.5, 0.875, 0.5, 0.875, 0.6643, 0.8623, 0.7064, 0.8314, 0.7373, 0.7893, 0.75, 0.7107, 0.75, 0.6686, 0.7373, 0.6377, 0.7064, 0.625, 0.6643, 0.375, 0.08568, 0.3877, 0.04363, 0.4186, 0.01271, 0.4607, 0.0, 0.5393, 0.0, 0.5814, 0.01271, 0.6123, 0.04363, 0.625, 0.08568, 0.625, 0.25, 0.375, 0.25, 0.375, 0.5, 0.625, 0.5, 0.625, 0.6643, 0.6123, 0.7064, 0.5814, 0.7373, 0.5393, 0.75, 0.4607, 0.75, 0.4186, 0.7373, 0.3877, 0.7064, 0.375, 0.6643, 0.375, 0.9143, 0.3877, 0.9564, 0.375, 0.9758, 0.375, 0.9564, 0.3877, 0.9564, 0.4186, 0.9873, 0.3992, 1.0, 0.375, 0.9758, 0.4607, 0.0, 0.4186, 0.01271, 0.3992, 0.0, 0.4186, 0.0, 0.4186, 0.01271, 0.3877, 0.04363, 0.375, 0.02422, 0.3992, 0.0, 0.125, 0.6643, 0.1377, 0.7064, 0.125, 0.7258, 0.125, 0.7064, 0.1377, 0.7064, 0.1686, 0.7373, 0.1492, 0.75, 0.125, 0.7258, 0.1492, 0.74, 0.3992, 0.99, 0.385, 0.02422, 0.7893, 0.75, 0.8314, 0.7373, 0.8508, 0.75, 0.8314, 0.75, 0.8314, 0.7373, 0.8623, 0.7064, 0.875, 0.7258, 0.8508, 0.75, 0.625, 0.08568, 0.6123, 0.04363, 0.625, 0.02422, 0.625, 0.04363, 0.6123, 0.04363, 0.5814, 0.01271, 0.6008, 0.0, 0.625, 0.02422, 0.5393, 1.0, 0.5814, 0.9873, 0.6008, 1.0, 0.5814, 1.0, 0.5814, 0.9873, 0.6123, 0.9564, 0.625, 0.9758, 0.6008, 1.0, 0.615, 0.9758, 0.865, 0.7258, 0.6008, 0.01005, 0.375, 0.6643, 0.3877, 0.7064, 0.375, 0.7258, 0.3623, 0.7064, 0.3877, 0.7064, 0.4186, 0.7373, 0.3992, 0.75, 0.375, 0.7258, 0.4607, 0.75, 0.4186, 0.7627, 0.3992, 0.75, 0.4186, 0.7373, 0.4186, 0.7627, 0.3877, 0.7936, 0.375, 0.7742, 0.3992, 0.75, 0.2893, 0.75, 0.3314, 0.7373, 0.3508, 0.75, 0.3314, 0.75, 0.3314, 0.7373, 0.3623, 0.7064, 0.375, 0.7258, 0.3508, 0.75, 0.365, 0.7258, 0.3992, 0.74, 0.385, 0.7742, 0.625, 0.8357, 0.6123, 0.7936, 0.625, 0.7742, 0.625, 0.7936, 0.6123, 0.7936, 0.5814, 0.7627, 0.6008, 0.75, 0.625, 0.7742, 0.5393, 0.75, 0.5814, 0.7373, 0.6008, 0.75, 0.5814, 0.7627, 0.5814, 0.7373, 0.6123, 0.7064, 0.625, 0.7258, 0.6008, 0.75, 0.625, 0.6643, 0.6377, 0.7064, 0.625, 0.7258, 0.6123, 0.7064, 0.6377, 0.7064, 0.6686, 0.7373, 0.6492, 0.75, 0.625, 0.7258, 0.6492, 0.74, 0.6008, 0.76, 0.615, 0.7258, 0.375, 0.6643, 0.3125, 0.5, 0.375, 0.5, 0.3314, 0.7373, 0.3125, 0.5, 0.375, 0.6643, 0.3623, 0.7064, 0.2893, 0.75, 0.3125, 0.5, 0.3314, 0.7373, 0.2893, 0.75, 0.25, 0.5, 0.3125, 0.5, 0.2107, 0.75, 0.25, 0.5, 0.2893, 0.75, 0.1875, 0.5, 0.25, 0.5, 0.2107, 0.75, 0.1875, 0.5, 0.2107, 0.75, 0.1686, 0.7373, 0.125, 0.5, 0.1875, 0.5, 0.125, 0.6643, 0.125, 0.6643, 0.1875, 0.5, 0.1377, 0.7064, 0.1377, 0.7064, 0.1875, 0.5, 0.1686, 0.7373])
me_cube_002.use_remesh_fix_poles = True
me_cube_002.use_remesh_preserve_attributes = False
me_cube_002.use_mirror_vertex_groups = False
me_cube_002.update()

# ---- objects
ob_asset3dloader_sceneroot = bpy.data.objects.new('Asset3DLoader.sceneRoot', me_mesh_0)
ob_cube = bpy.data.objects.new('Cube', me_cube)
ob_cube_001 = bpy.data.objects.new('Cube.001', me_cube_001)
ob_cube_002 = bpy.data.objects.new('Cube.002', me_cube_001)
ob_cube_003 = bpy.data.objects.new('Cube.003', me_cube_002)

# ---- transforms, parenting, visibility, modifiers, constraints
ob_asset3dloader_sceneroot.location = (-0.4873, -1.727, 0.9376)
ob_asset3dloader_sceneroot.rotation_mode = 'QUATERNION'
ob_asset3dloader_sceneroot.rotation_quaternion = (1.0, 0.0, 0.0, 0.0)
ob_asset3dloader_sceneroot.lineart.crease_threshold = 0.0
ob_cube.location = (0.0, 0.0, 0.0)
ob_cube.scale = (0.04468, 0.1667, 0.2026)
ob_cube.lineart.crease_threshold = 0.0
ob_cube_001.location = (0.05168, 0.0, 0.0)
ob_cube_001.scale = (-0.009393, -0.1782, -0.2157)
ob_cube_001.lineart.crease_threshold = 0.0
ob_cube_002.location = (-0.05284, 0.0, 0.0)
ob_cube_002.scale = (-0.009393, -0.1782, -0.2157)
ob_cube_002.lineart.crease_threshold = 0.0
ob_cube_003.location = (0.0, -0.1921, 0.0)
ob_cube_003.scale = (-0.06081, 0.02134, -0.2145)
ob_cube_003.lineart.crease_threshold = 0.0

# ---- collection membership
scene.collection.objects.link(ob_asset3dloader_sceneroot)
col_collection.objects.link(ob_cube)
col_collection.objects.link(ob_cube_001)
col_collection.objects.link(ob_cube_002)
col_collection.objects.link(ob_cube_003)

# ---- scene / render settings (as saved in the file)
scene.frame_start = 1; scene.frame_end = 250; scene.frame_set(1)
scene.render.engine = 'BLENDER_EEVEE_NEXT'
scene.cycles.use_denoising = False
scene.cycles.samples = 128
scene.cycles.sampling_pattern = 'TABULATED_SOBOL'
scene.cycles.use_adaptive_sampling = False
scene.cycles.use_light_tree = False
scene.view_settings.view_transform = 'Filmic'
bpy.context.view_layer.update()

# ---- added for rendering (the .blend has no active camera and no usable light): camera, sun
cam_auto = bpy.data.cameras.new('AutoCamera')
cam_auto.lens = 50.0
cam_auto.sensor_width = 36.0
cam_auto.clip_end = 1000.0
ob_auto_camera = bpy.data.objects.new('AutoCamera', cam_auto)
scene.collection.objects.link(ob_auto_camera)
ob_auto_camera.location = (2.05474, -3.58206, 2.30823)
ob_auto_camera.rotation_euler = (1.09748, -7.21219e-08, 0.694738)
scene.camera = ob_auto_camera
light_auto_sun = bpy.data.lights.new('AutoSun', 'SUN')
light_auto_sun.energy = 3.0
light_auto_sun.angle = 0.0523599
ob_auto_sun = bpy.data.objects.new('AutoSun', light_auto_sun)
scene.collection.objects.link(ob_auto_sun)
ob_auto_sun.rotation_euler = (0.872665, 0.174533, 0.523599)
bpy.context.view_layer.update()
